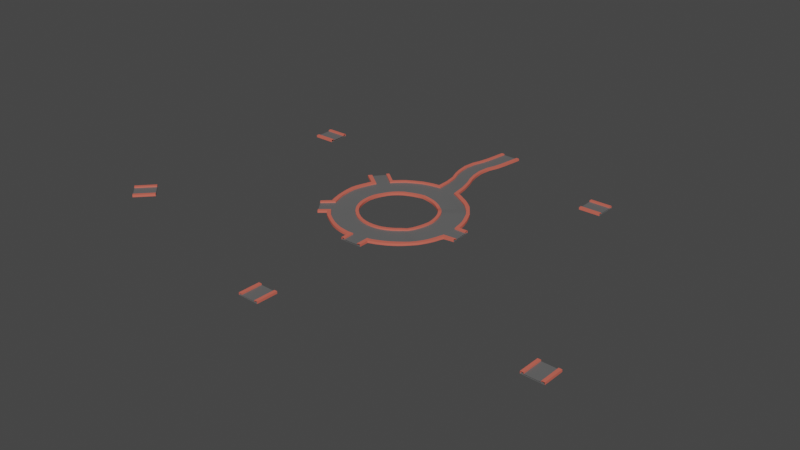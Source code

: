 # Source: Camino2.blend  (saved by Blender 2.93.21; exported with 4.5.12 LTS)
import bpy
from mathutils import Matrix  # noqa: F401  (used for matrix-valued properties, if any)

bpy.ops.wm.read_factory_settings(use_empty=True)
scene = bpy.context.scene
scene.name = 'Scene'

# ---- collections
col_collection = bpy.data.collections.new('Collection'); scene.collection.children.link(col_collection)

# ---- materials (node trees are filled in below, after node groups)
mat_gris_001 = bpy.data.materials.new('Gris.001')
mat_gris_001.use_transparent_shadow = False
mat_ladrillo_001 = bpy.data.materials.new('Ladrillo.001')
mat_ladrillo_001.use_transparent_shadow = False
mat_ladrillo = bpy.data.materials.new('Ladrillo')
mat_ladrillo.use_transparent_shadow = False
mat_gris = bpy.data.materials.new('Gris')
mat_gris.use_transparent_shadow = False

# ---- node groups
ng_auto_smooth = bpy.data.node_groups.new('Auto Smooth', 'GeometryNodeTree')
_s = ng_auto_smooth.interface.new_socket(name='Geometry', in_out='OUTPUT', socket_type='NodeSocketGeometry')
_s = ng_auto_smooth.interface.new_socket(name='Geometry', in_out='INPUT', socket_type='NodeSocketGeometry')
_s = ng_auto_smooth.interface.new_socket(name='Angle', in_out='INPUT', socket_type='NodeSocketFloat')
_s.subtype = 'ANGLE'
_s.min_value = 0.0
_s.max_value = 3.142
ng_auto_smooth.is_modifier = True
_N = ng_auto_smooth.nodes; _L = ng_auto_smooth.links
n0 = _N.new('NodeGroupOutput'); n0.name = 'Group Output'; n0.location = (480, -100)
n1 = _N.new('NodeGroupInput'); n1.name = 'Group Input'; n1.location = (-420, -300)
n2 = _N.new('NodeGroupInput'); n2.name = 'Group Input.001'; n2.location = (-60, -100)
n3 = _N.new('GeometryNodeSetShadeSmooth'); n3.name = 'Set Shade Smooth'; n3.location = (120, -100)
n3.domain = 'EDGE'
n4 = _N.new('GeometryNodeSetShadeSmooth'); n4.name = 'Set Shade Smooth.001'; n4.location = (300, -100)
n5 = _N.new('GeometryNodeInputMeshEdgeAngle'); n5.name = 'Edge Angle'; n5.location = (-420, -220)
n6 = _N.new('GeometryNodeInputEdgeSmooth'); n6.name = 'Is Edge Smooth'; n6.location = (-60, -160)
n7 = _N.new('GeometryNodeInputShadeSmooth'); n7.name = 'Is Face Smooth'; n7.location = (-240, -340)
n8 = _N.new('FunctionNodeBooleanMath'); n8.name = 'Boolean Math'; n8.location = (-60, -220)
n9 = _N.new('FunctionNodeCompare'); n9.name = 'Compare'; n9.location = (-240, -180)
n9.operation = 'LESS_EQUAL'
_L.new(n5.outputs[0], n9.inputs[0])
_L.new(n4.outputs[0], n0.inputs[0])
_L.new(n1.outputs[1], n9.inputs[1])
_L.new(n9.outputs[0], n8.inputs[0])
_L.new(n7.outputs[0], n8.inputs[1])
_L.new(n2.outputs[0], n3.inputs[0])
_L.new(n6.outputs[0], n3.inputs[1])
_L.new(n3.outputs[0], n4.inputs[0])
_L.new(n8.outputs[0], n3.inputs[2])
n0.is_active_output = True

# ---- material node trees
mat_gris_001.use_nodes = True; mat_gris_001.node_tree.nodes.clear()
_N = mat_gris_001.node_tree.nodes; _L = mat_gris_001.node_tree.links
n0 = _N.new('ShaderNodeBsdfPrincipled'); n0.name = 'Principled BSDF'; n0.location = (10, 300)
n0.distribution = 'GGX'
n0.subsurface_method = 'BURLEY'
n0.inputs[0].default_value = (0.1329, 0.1329, 0.1329, 1.0)
n0.inputs[3].default_value = 1.45
n0.inputs[27].default_value = (0.0, 0.0, 0.0, 1.0)
n0.inputs[28].default_value = 1.0
n1 = _N.new('ShaderNodeOutputMaterial'); n1.name = 'Material Output'; n1.location = (300, 300)
_L.new(n0.outputs[0], n1.inputs[0])
n1.is_active_output = True
mat_ladrillo_001.use_nodes = True; mat_ladrillo_001.node_tree.nodes.clear()
_N = mat_ladrillo_001.node_tree.nodes; _L = mat_ladrillo_001.node_tree.links
n0 = _N.new('ShaderNodeBsdfPrincipled'); n0.name = 'Principled BSDF'; n0.location = (10, 300)
n0.distribution = 'GGX'
n0.subsurface_method = 'BURLEY'
n0.inputs[0].default_value = (0.7037, 0.1436, 0.1001, 1.0)
n0.inputs[3].default_value = 1.45
n0.inputs[27].default_value = (0.0, 0.0, 0.0, 1.0)
n0.inputs[28].default_value = 1.0
n1 = _N.new('ShaderNodeOutputMaterial'); n1.name = 'Material Output'; n1.location = (300, 300)
_L.new(n0.outputs[0], n1.inputs[0])
n1.is_active_output = True
mat_ladrillo.use_nodes = True; mat_ladrillo.node_tree.nodes.clear()
_N = mat_ladrillo.node_tree.nodes; _L = mat_ladrillo.node_tree.links
n0 = _N.new('ShaderNodeBsdfPrincipled'); n0.name = 'Principled BSDF'; n0.location = (10, 300)
n0.distribution = 'GGX'
n0.subsurface_method = 'BURLEY'
n0.inputs[0].default_value = (0.7037, 0.1436, 0.1001, 1.0)
n0.inputs[3].default_value = 1.45
n0.inputs[27].default_value = (0.0, 0.0, 0.0, 1.0)
n0.inputs[28].default_value = 1.0
n1 = _N.new('ShaderNodeOutputMaterial'); n1.name = 'Material Output'; n1.location = (300, 300)
_L.new(n0.outputs[0], n1.inputs[0])
n1.is_active_output = True
mat_gris.use_nodes = True; mat_gris.node_tree.nodes.clear()
_N = mat_gris.node_tree.nodes; _L = mat_gris.node_tree.links
n0 = _N.new('ShaderNodeBsdfPrincipled'); n0.name = 'Principled BSDF'; n0.location = (10, 300)
n0.distribution = 'GGX'
n0.subsurface_method = 'BURLEY'
n0.inputs[0].default_value = (0.1329, 0.1329, 0.1329, 1.0)
n0.inputs[3].default_value = 1.45
n0.inputs[27].default_value = (0.0, 0.0, 0.0, 1.0)
n0.inputs[28].default_value = 1.0
n1 = _N.new('ShaderNodeOutputMaterial'); n1.name = 'Material Output'; n1.location = (300, 300)
_L.new(n0.outputs[0], n1.inputs[0])
n1.is_active_output = True

# ---- world
world_world = bpy.data.worlds.new('World'); scene.world = world_world
world_world.use_nodes = True; world_world.node_tree.nodes.clear()
_N = world_world.node_tree.nodes; _L = world_world.node_tree.links
n0 = _N.new('ShaderNodeOutputWorld'); n0.name = 'World Output'; n0.location = (300, 300)
n1 = _N.new('ShaderNodeBackground'); n1.name = 'Background'; n1.location = (10, 300)
n1.inputs[0].default_value = (0.05088, 0.05088, 0.05088, 1.0)
_L.new(n1.outputs[0], n0.inputs[0])
n0.is_active_output = True
world_world.color = (0.05088, 0.05088, 0.05088)
world_world.use_sun_shadow = False
world_world.sun_shadow_jitter_overblur = 0.0

# ---- meshes
me_cube_001 = bpy.data.meshes.new('Cube.001')
me_cube_001.from_pydata([(-1.0, -1.0, -0.2505), (-1.0, 1.0, -0.2505), (1.0, -1.0, -0.2505), (1.0, 1.0, -0.2505), (-1.0, -0.7063, -0.07066), (-1.0, 0.7063, -0.07066), (1.0, 0.7063, -0.07066), (1.0, -0.7063, -0.07066), (-1.0, 0.7063, 0.1606), (-1.0, 1.0, 0.1606), (1.0, 1.0, 0.1606), (1.0, -0.7063, 0.1606), (1.0, -1.0, 0.1606), (-1.0, -1.0, 0.1606), (-1.0, -0.7063, 0.1606), (1.0, 0.7063, 0.1606)], [], [(7, 4, 14, 11), (6, 5, 4, 7), (3, 2, 0, 1), (11, 14, 13, 12), (10, 9, 8, 15), (5, 6, 15, 8), (1, 9, 10, 3), (2, 12, 13, 0)])
me_cube_001.polygons.foreach_set('use_smooth', [True] * 8)
me_cube_001.polygons.foreach_set('material_index', [1, 0, 0, 1, 1, 1, 1, 1])
_uv = me_cube_001.uv_layers.new(name='UVMap')
_uv.uv.foreach_set('vector', [0.625, 0.7133, 0.875, 0.7133, 0.875, 0.7133, 0.625, 0.7133, 0.625, 0.5367, 0.875, 0.5367, 0.875, 0.7133, 0.625, 0.7133, 0.375, 0.5, 0.375, 0.75, 0.125, 0.75, 0.125, 0.5, 0.625, 0.7133, 0.875, 0.7133, 0.875, 0.75, 0.625, 0.75, 0.625, 0.5, 0.875, 0.5, 0.875, 0.5367, 0.625, 0.5367, 0.875, 0.5367, 0.625, 0.5367, 0.625, 0.5367, 0.875, 0.5367, 0.375, 0.25, 0.625, 0.25, 0.625, 0.5, 0.375, 0.5, 0.375, 0.75, 0.625, 0.75, 0.625, 1.0, 0.375, 1.0])
me_cube_001.materials.append(mat_gris_001)
me_cube_001.materials.append(mat_ladrillo_001)
me_cube_001.use_remesh_fix_poles = True
me_cube_001.use_remesh_preserve_attributes = False
me_cube_001.update()
me_cube_009 = bpy.data.meshes.new('Cube.009')
me_cube_009.from_pydata([(-1.0, -1.0, -0.2505), (-1.0, 1.0, -0.2505), (1.0, -1.0, -0.2505), (1.0, 1.0, -0.2505), (-1.0, -0.7063, -0.07066), (-1.0, 0.7063, -0.07066), (1.0, 0.7063, -0.07066), (1.0, -0.7063, -0.07066), (-1.0, 0.7063, 0.1606), (-1.0, 1.0, 0.1606), (1.0, 1.0, 0.1606), (1.0, -0.7063, 0.1606), (1.0, -1.0, 0.1606), (-1.0, -1.0, 0.1606), (-1.0, -0.7063, 0.1606), (1.0, 0.7063, 0.1606)], [], [(7, 4, 14, 11), (6, 5, 4, 7), (3, 2, 0, 1), (11, 14, 13, 12), (10, 9, 8, 15), (5, 6, 15, 8), (1, 9, 10, 3), (2, 12, 13, 0)])
me_cube_009.polygons.foreach_set('use_smooth', [True] * 8)
me_cube_009.polygons.foreach_set('material_index', [1, 0, 0, 1, 1, 1, 1, 1])
_uv = me_cube_009.uv_layers.new(name='UVMap')
_uv.uv.foreach_set('vector', [0.625, 0.7133, 0.875, 0.7133, 0.875, 0.7133, 0.625, 0.7133, 0.625, 0.5367, 0.875, 0.5367, 0.875, 0.7133, 0.625, 0.7133, 0.375, 0.5, 0.375, 0.75, 0.125, 0.75, 0.125, 0.5, 0.625, 0.7133, 0.875, 0.7133, 0.875, 0.75, 0.625, 0.75, 0.625, 0.5, 0.875, 0.5, 0.875, 0.5367, 0.625, 0.5367, 0.875, 0.5367, 0.625, 0.5367, 0.625, 0.5367, 0.875, 0.5367, 0.375, 0.25, 0.625, 0.25, 0.625, 0.5, 0.375, 0.5, 0.375, 0.75, 0.625, 0.75, 0.625, 1.0, 0.375, 1.0])
me_cube_009.materials.append(mat_gris_001)
me_cube_009.materials.append(mat_ladrillo_001)
me_cube_009.use_remesh_fix_poles = True
me_cube_009.use_remesh_preserve_attributes = False
me_cube_009.update()
me_cube_010 = bpy.data.meshes.new('Cube.010')
me_cube_010.from_pydata([(-1.0, -1.0, -0.2505), (-1.0, 1.0, -0.2505), (1.0, -1.0, -0.2505), (1.0, 1.0, -0.2505), (-1.0, -0.7063, -0.07066), (-1.0, 0.7063, -0.07066), (1.0, 0.7063, -0.07066), (1.0, -0.7063, -0.07066), (-1.0, 0.7063, 0.1606), (-1.0, 1.0, 0.1606), (1.0, 1.0, 0.1606), (1.0, -0.7063, 0.1606), (1.0, -1.0, 0.1606), (-1.0, -1.0, 0.1606), (-1.0, -0.7063, 0.1606), (1.0, 0.7063, 0.1606)], [], [(7, 4, 14, 11), (6, 5, 4, 7), (3, 2, 0, 1), (11, 14, 13, 12), (10, 9, 8, 15), (5, 6, 15, 8), (1, 9, 10, 3), (2, 12, 13, 0)])
me_cube_010.polygons.foreach_set('use_smooth', [True] * 8)
me_cube_010.polygons.foreach_set('material_index', [1, 0, 0, 1, 1, 1, 1, 1])
_uv = me_cube_010.uv_layers.new(name='UVMap')
_uv.uv.foreach_set('vector', [0.625, 0.7133, 0.875, 0.7133, 0.875, 0.7133, 0.625, 0.7133, 0.625, 0.5367, 0.875, 0.5367, 0.875, 0.7133, 0.625, 0.7133, 0.375, 0.5, 0.375, 0.75, 0.125, 0.75, 0.125, 0.5, 0.625, 0.7133, 0.875, 0.7133, 0.875, 0.75, 0.625, 0.75, 0.625, 0.5, 0.875, 0.5, 0.875, 0.5367, 0.625, 0.5367, 0.875, 0.5367, 0.625, 0.5367, 0.625, 0.5367, 0.875, 0.5367, 0.375, 0.25, 0.625, 0.25, 0.625, 0.5, 0.375, 0.5, 0.375, 0.75, 0.625, 0.75, 0.625, 1.0, 0.375, 1.0])
me_cube_010.materials.append(mat_gris_001)
me_cube_010.materials.append(mat_ladrillo_001)
me_cube_010.use_remesh_fix_poles = True
me_cube_010.use_remesh_preserve_attributes = False
me_cube_010.update()
me_cube_011 = bpy.data.meshes.new('Cube.011')
me_cube_011.from_pydata([(-1.0, -1.0, -0.2505), (-1.0, 1.0, -0.2505), (1.0, -1.0, -0.2505), (1.0, 1.0, -0.2505), (-1.0, -0.7063, -0.07066), (-1.0, 0.7063, -0.07066), (1.0, 0.7063, -0.07066), (1.0, -0.7063, -0.07066), (-1.0, 0.7063, 0.1606), (-1.0, 1.0, 0.1606), (1.0, 1.0, 0.1606), (1.0, -0.7063, 0.1606), (1.0, -1.0, 0.1606), (-1.0, -1.0, 0.1606), (-1.0, -0.7063, 0.1606), (1.0, 0.7063, 0.1606)], [], [(7, 4, 14, 11), (6, 5, 4, 7), (3, 2, 0, 1), (11, 14, 13, 12), (10, 9, 8, 15), (5, 6, 15, 8), (1, 9, 10, 3), (2, 12, 13, 0)])
me_cube_011.polygons.foreach_set('use_smooth', [True] * 8)
me_cube_011.polygons.foreach_set('material_index', [1, 0, 0, 1, 1, 1, 1, 1])
_uv = me_cube_011.uv_layers.new(name='UVMap')
_uv.uv.foreach_set('vector', [0.625, 0.7133, 0.875, 0.7133, 0.875, 0.7133, 0.625, 0.7133, 0.625, 0.5367, 0.875, 0.5367, 0.875, 0.7133, 0.625, 0.7133, 0.375, 0.5, 0.375, 0.75, 0.125, 0.75, 0.125, 0.5, 0.625, 0.7133, 0.875, 0.7133, 0.875, 0.75, 0.625, 0.75, 0.625, 0.5, 0.875, 0.5, 0.875, 0.5367, 0.625, 0.5367, 0.875, 0.5367, 0.625, 0.5367, 0.625, 0.5367, 0.875, 0.5367, 0.375, 0.25, 0.625, 0.25, 0.625, 0.5, 0.375, 0.5, 0.375, 0.75, 0.625, 0.75, 0.625, 1.0, 0.375, 1.0])
me_cube_011.materials.append(mat_gris_001)
me_cube_011.materials.append(mat_ladrillo_001)
me_cube_011.use_remesh_fix_poles = True
me_cube_011.use_remesh_preserve_attributes = False
me_cube_011.update()
me_cube_012 = bpy.data.meshes.new('Cube.012')
me_cube_012.from_pydata([(-1.0, -1.0, -0.2505), (-1.0, 1.0, -0.2505), (1.0, -1.0, -0.2505), (1.0, 1.0, -0.2505), (-1.0, -0.7063, -0.07066), (-1.0, 0.7063, -0.07066), (1.0, 0.7063, -0.07066), (1.0, -0.7063, -0.07066), (-1.0, 0.7063, 0.1606), (-1.0, 1.0, 0.1606), (1.0, 1.0, 0.1606), (1.0, -0.7063, 0.1606), (1.0, -1.0, 0.1606), (-1.0, -1.0, 0.1606), (-1.0, -0.7063, 0.1606), (1.0, 0.7063, 0.1606)], [], [(7, 4, 14, 11), (6, 5, 4, 7), (3, 2, 0, 1), (11, 14, 13, 12), (10, 9, 8, 15), (5, 6, 15, 8), (1, 9, 10, 3), (2, 12, 13, 0)])
me_cube_012.polygons.foreach_set('use_smooth', [True] * 8)
me_cube_012.polygons.foreach_set('material_index', [1, 0, 0, 1, 1, 1, 1, 1])
_uv = me_cube_012.uv_layers.new(name='UVMap')
_uv.uv.foreach_set('vector', [0.625, 0.7133, 0.875, 0.7133, 0.875, 0.7133, 0.625, 0.7133, 0.625, 0.5367, 0.875, 0.5367, 0.875, 0.7133, 0.625, 0.7133, 0.375, 0.5, 0.375, 0.75, 0.125, 0.75, 0.125, 0.5, 0.625, 0.7133, 0.875, 0.7133, 0.875, 0.75, 0.625, 0.75, 0.625, 0.5, 0.875, 0.5, 0.875, 0.5367, 0.625, 0.5367, 0.875, 0.5367, 0.625, 0.5367, 0.625, 0.5367, 0.875, 0.5367, 0.375, 0.25, 0.625, 0.25, 0.625, 0.5, 0.375, 0.5, 0.375, 0.75, 0.625, 0.75, 0.625, 1.0, 0.375, 1.0])
me_cube_012.materials.append(mat_gris_001)
me_cube_012.materials.append(mat_ladrillo_001)
me_cube_012.use_remesh_fix_poles = True
me_cube_012.use_remesh_preserve_attributes = False
me_cube_012.update()
me_cube_008 = bpy.data.meshes.new('Cube.008')
me_cube_008.from_pydata([(-14.31, -1.037, -0.2627), (-14.31, 0.9633, -0.2627), (-12.39, -1.275, -0.2627), (-12.39, 0.7253, -0.2627), (-14.31, -0.743, -0.08287), (-14.31, 0.6696, -0.08287), (-12.39, 0.4316, -0.08287), (-12.39, -0.981, -0.08287), (-14.31, 0.6696, 0.1484), (-14.31, 0.9633, 0.1484), (-12.39, 0.7253, 0.1484), (-12.39, -0.981, 0.1484), (-12.39, -1.275, 0.1484), (-14.31, -1.037, 0.1484), (-14.31, -0.743, 0.1484), (-12.39, 0.4316, 0.1484), (3.64, 2.129, -0.2627), (5.606, 4.047, -0.2627), (4.491, -1.454, -0.2627), (6.988, -2.431, -0.2627), (3.846, 2.338, -0.08287), (5.376, 3.822, -0.08287), (6.685, -2.31, -0.08287), (4.745, -1.582, -0.08287), (5.376, 3.822, 0.1484), (5.606, 4.047, 0.1484), (6.988, -2.431, 0.1484), (4.745, -1.582, 0.1484), (4.491, -1.454, 0.1484), (3.64, 2.129, 0.1484), (3.846, 2.338, 0.1484), (6.685, -2.31, 0.1484), (7.327, -0.5225, -0.2627), (7.133, 1.539, -0.2627), (8.102, -0.4628, -0.2627), (8.034, 1.556, -0.2627), (8.044, 1.233, -0.08287), (8.092, -0.1693, -0.08287), (7.133, 1.539, 0.1484), (8.034, 1.556, 0.1484), (8.092, -0.1693, 0.1484), (8.102, -0.4628, 0.1484), (7.327, -0.5225, 0.1484), (8.044, 1.233, 0.1484), (6.824, 1.195, -0.08287), (6.957, -0.2357, -0.08287), (6.824, 1.195, 0.1484), (6.957, -0.2457, 0.1484), (3.604, -2.784, -0.2627), (6.028, -4.141, -0.2627), (1.792, -3.636, -0.2627), (2.451, -6.274, -0.2627), (3.848, -2.947, -0.08287), (5.766, -3.971, -0.08287), (2.344, -5.917, -0.08287), (1.891, -3.943, -0.08287), (5.766, -3.971, 0.1484), (6.028, -4.141, 0.1484), (2.451, -6.274, 0.1484), (1.891, -3.943, 0.1484), (1.792, -3.636, 0.1484), (3.604, -2.784, 0.1484), (3.848, -2.947, 0.1484), (2.344, -5.917, 0.1484), (3.697, -5.898, -0.2627), (5.424, -4.77, -0.2627), (4.387, -6.597, -0.2627), (5.97, -5.375, -0.2627), (5.738, -5.555, -0.08287), (4.619, -6.418, -0.08287), (5.424, -4.77, 0.1484), (5.97, -5.375, 0.1484), (4.619, -6.418, 0.1484), (4.387, -6.597, 0.1484), (3.697, -5.898, 0.1484), (5.738, -5.555, 0.1484), (5.002, -4.727, -0.08287), (3.692, -5.456, -0.08287), (5.002, -4.727, 0.1484), (3.685, -5.462, 0.1484), (4.262, -2.47, 0.1484), (3.999, -2.352, 0.1484), (-1.172, -2.577, -0.2769), (-3.698, -3.813, -0.2642), (6.379, -3.581, 0.1484), (6.112, -3.458, 0.1484), (-3.435, -3.681, -0.1032), (-1.449, -2.717, -0.07739), (6.112, -3.458, -0.08287), (4.262, -2.47, -0.08287), (-3.696, -3.803, 0.1478), (-1.448, -2.712, 0.1544), (-1.171, -2.567, 0.1352), (6.379, -3.581, -0.2627), (3.999, -2.352, -0.2627), (-3.434, -3.676, 0.1286), (-2.868, -4.733, -0.2955), (-1.287, -5.866, -0.1585), (-3.675, -5.861, -0.1939), (-2.021, -6.981, -0.05697), (-2.338, -6.754, 0.1032), (-3.433, -6.022, 0.006484), (-1.289, -5.857, 0.2535), (-2.023, -6.972, 0.3551), (-3.434, -6.016, 0.2383), (-3.677, -5.852, 0.2182), (-2.87, -4.724, 0.1166), (-2.339, -6.748, 0.335), (-1.372, -5.345, -0.01845), (-2.45, -4.66, -0.1132), (-1.373, -5.34, 0.2133), (-2.459, -4.649, 0.1178), (-2.014, -0.8541, -0.3117), (-4.643, -1.624, -0.1809), (-1.101, 2.056, -0.3684), (-3.051, 3.971, -0.08939), (-2.321, -0.9421, -0.1122), (-4.356, -1.539, -0.01982), (-2.785, 3.707, 0.07166), (-1.315, 2.25, -0.169), (-4.352, -1.535, 0.212), (-4.636, -1.618, 0.2312), (-3.045, 3.972, 0.3226), (-1.312, 2.254, 0.0628), (-1.096, 2.07, 0.04359), (-2.007, -0.8473, 0.1003), (-2.317, -0.9382, 0.1195), (-2.781, 3.707, 0.3034), (-4.708, 1.403, -0.2955), (-4.758, -0.8435, -0.1585), (-5.846, 1.232, -0.2283), (-5.842, -0.8715, -0.1599), (-5.834, -0.5766, 0.01016), (-5.85, 0.9399, -0.03819), (-4.751, -0.8367, 0.2535), (-5.838, -0.8681, 0.2517), (-5.848, 0.9418, 0.1933), (-5.843, 1.235, 0.1833), (-4.701, 1.41, 0.1166), (-5.832, -0.5747, 0.2417), (-4.529, -0.5094, -0.01845), (-4.438, 1.123, -0.1132), (-4.525, -0.5056, 0.2133), (-4.433, 1.137, 0.1178), (-1.829, -1.549, -0.3323), (-4.432, -2.375, -0.2014), (-2.114, -1.624, -0.1328), (-4.143, -2.292, -0.04034), (-4.14, -2.288, 0.1914), (-4.427, -2.367, 0.2106), (-1.824, -1.54, 0.07978), (-2.111, -1.62, 0.099), (-0.4948, -3.167, -0.289), (-0.665, -3.39, -0.08953), (-0.4969, -3.158, 0.123), (-0.6662, -3.384, 0.1422), (-1.47, -2.21, -0.2982), (-4.07, -3.14, -0.2264), (-3.788, -3.032, -0.06538), (-1.769, -2.319, -0.09869), (-4.066, -3.131, 0.1856), (-1.767, -2.314, 0.1331), (-1.466, -2.201, 0.1139), (-3.785, -3.028, 0.1664), (-2.0, 0.3027, -0.3573), (-2.268, 0.4032, 0.07396), (-2.273, 0.4007, -0.1578), (-1.991, 0.3072, 0.05475), (0.6482, -3.595, -0.257), (0.7567, -6.378, -0.1261), (0.6505, -3.928, -0.05751), (0.787, -5.966, 0.03492), (0.7833, -5.962, 0.2667), (0.7502, -6.371, 0.2859), (0.6576, -3.602, 0.155), (0.6484, -3.923, 0.1743), (1.238, -3.677, -0.2359), (1.463, -6.373, -0.1705), (1.231, -3.972, -0.04624), (1.454, -5.984, -2.616e-05), (1.452, -5.982, 0.2315), (1.46, -6.369, 0.2411), (1.235, -3.673, 0.1757), (1.229, -3.97, 0.1853), (2.993, -3.245, -0.2627), (3.104, -3.516, -0.08287), (2.993, -3.245, 0.1484), (3.104, -3.516, 0.1484), (4.576, -1.989, 0.1484), (4.304, -1.868, 0.1484), (6.743, -2.952, 0.1484), (6.464, -2.839, 0.1484), (6.464, -2.839, -0.08287), (4.576, -1.989, -0.08287), (6.743, -2.952, -0.2627), (4.304, -1.868, -0.2627), (4.622, 0.3868, -0.2627), (4.915, 0.3959, -0.08287), (4.622, 0.3868, 0.1484), (4.915, 0.3959, 0.1484), (4.683, -0.09891, -0.2627), (4.679, -0.5085, -0.2627), (4.613, -1.019, -0.2627), (4.976, -0.09807, -0.08287), (4.972, -0.516, -0.08287), (4.906, -1.035, -0.08287), (4.976, -0.09807, 0.1484), (4.972, -0.516, 0.1484), (4.906, -1.035, 0.1484), (4.613, -1.019, 0.1484), (4.679, -0.5085, 0.1484), (4.683, -0.09891, 0.1484), (3.32, -3.021, 0.1484), (3.32, -3.021, -0.2627), (3.498, -3.238, -0.08287), (3.498, -3.238, 0.1484), (2.58, -3.425, -0.2627), (2.215, -3.554, -0.2627), (2.687, -3.709, -0.08287), (2.318, -3.85, -0.08287), (2.687, -3.709, 0.1484), (2.318, -3.85, 0.1484), (2.215, -3.554, 0.1484), (2.58, -3.425, 0.1484), (0.2692, -3.516, -0.2859), (-0.1121, -3.367, -0.3079), (-0.1103, -3.362, 0.1041), (0.2748, -3.518, 0.1262), (0.1522, -3.794, -0.08638), (-0.2556, -3.617, -0.1084), (0.1504, -3.789, 0.1454), (-0.2571, -3.611, 0.1234), (-0.8109, -2.917, -0.2634), (-1.034, -3.099, -0.06391), (-1.034, -3.093, 0.1679), (-0.811, -2.908, 0.1486), (-2.046, -0.08629, 0.1041), (-2.051, -0.4782, 0.1535), (-2.35, -0.5068, 0.1728), (-2.334, -0.05258, 0.1234), (-2.354, -0.5102, -0.05901), (-2.338, -0.05553, -0.1084), (-2.059, -0.4842, -0.2585), (-2.054, -0.09154, -0.3079), (-0.6061, 2.508, -0.2091), (-1.936, 4.878, -0.07823), (3.29, 2.423, -0.3785), (4.732, 4.751, -0.313), (-0.7397, 2.768, -0.009612), (-1.782, 4.604, 0.08282), (4.56, 4.515, -0.1426), (3.415, 2.662, -0.1888), (-1.778, 4.6, 0.3146), (-1.928, 4.873, 0.3338), (4.735, 4.747, 0.09855), (3.417, 2.66, 0.04273), (3.293, 2.419, 0.03312), (-0.598, 2.502, 0.2029), (-0.7351, 2.765, 0.2222), (4.562, 4.513, 0.08894), (2.528, 5.701, -0.2955), (0.495, 5.738, -0.1585), (2.456, 6.708, -0.1939), (0.5595, 6.628, -0.05697), (0.8535, 6.645, 0.1032), (2.166, 6.727, 0.006484), (0.5015, 5.731, 0.2535), (0.566, 6.62, 0.3551), (2.17, 6.723, 0.2383), (2.463, 6.701, 0.2182), (2.535, 5.694, 0.1166), (0.8572, 6.641, 0.335), (0.7802, 5.458, -0.01845), (2.2, 5.444, -0.1132), (0.7839, 5.454, 0.2133), (2.213, 5.44, 0.1178), (-0.8531, 2.287, -0.2091), (-2.47, 4.456, -0.07823), (-1.034, 2.522, -0.009612), (-2.275, 4.225, 0.08282), (-2.269, 4.224, 0.3146), (-2.46, 4.454, 0.3338), (-0.8436, 2.284, 0.2029), (-1.029, 2.521, 0.2222), (2.145, 2.929, -0.3276), (0.002942, 2.814, -0.243), (1.715, 3.025, -0.3107), (-0.297, 2.691, -0.226), (0.7948, 3.031, -0.2768), (0.4292, 2.952, -0.2599), (2.54, 2.8, -0.3446), (1.271, 3.082, -0.2938), (1.8, 3.284, -0.1171), (1.244, 3.356, -0.0992), (0.7743, 3.308, -0.08128), (0.3642, 3.225, -0.06336), (-0.01622, 3.096, -0.04545), (-0.3675, 2.968, -0.02753), (2.892, 2.668, -0.3615), (4.516, 0.7663, 0.1484), (4.352, 1.135, 0.1484), (4.121, 1.546, 0.1484), (3.922, 1.807, 0.1484), (3.922, 1.807, -0.2627), (4.121, 1.546, -0.2627), (4.352, 1.135, -0.2627), (4.516, 0.7663, -0.2627), (4.143, 2.001, -0.08287), (4.384, 1.678, -0.08287), (4.618, 1.26, -0.08287), (4.801, 0.8366, -0.08287), (4.143, 2.001, 0.1484), (4.384, 1.678, 0.1484), (4.618, 1.26, 0.1484), (4.801, 0.8366, 0.1484), (2.241, 3.183, -0.135), (2.646, 3.049, -0.153), (3.007, 2.912, -0.1709), (2.896, 2.664, 0.0501), (2.544, 2.796, 0.06709), (2.15, 2.924, 0.08407), (1.72, 3.02, 0.1011), (1.278, 3.079, 0.118), (0.8015, 3.027, 0.135), (0.4368, 2.949, 0.152), (0.01015, 2.809, 0.169), (-0.2887, 2.687, 0.186), (-0.3628, 2.966, 0.2042), (-0.01217, 3.093, 0.1863), (0.3685, 3.223, 0.1683), (0.7781, 3.305, 0.1504), (1.248, 3.354, 0.1324), (1.803, 3.281, 0.1145), (2.243, 3.181, 0.09656), (2.648, 3.047, 0.07861), (3.009, 2.91, 0.06067), (-1.896, 0.7493, -0.3869), (-1.741, 1.123, -0.4166), (-1.533, 1.508, -0.4462), (-1.328, 1.786, -0.4758), (-2.169, 0.8451, -0.1874), (-2.007, 1.232, -0.2171), (-1.795, 1.625, -0.2467), (-1.571, 1.941, -0.2764), (-2.164, 0.8476, 0.04432), (-2.002, 1.234, 0.01469), (-1.79, 1.627, -0.01495), (-1.566, 1.942, -0.04459), (-1.318, 1.788, -0.06381), (-1.524, 1.512, -0.03417), (-1.732, 1.128, -0.004529), (-1.888, 0.7537, 0.02511), (-3.43, -4.15, -0.2747), (-3.164, -4.427, -0.2851), (-3.165, -4.417, 0.127), (-3.43, -4.14, 0.1374), (-4.729, -1.142, -0.1697), (-4.722, -1.136, 0.2423), (-3.35, 3.619, -0.1237), (-3.649, 3.242, -0.1581), (-3.943, 2.807, -0.1924), (-4.141, 2.446, -0.2268), (-4.437, 1.955, -0.2611), (-4.43, 1.961, 0.1509), (-4.134, 2.451, 0.1853), (-3.936, 2.811, 0.2196), (-3.642, 3.245, 0.254), (-3.343, 3.62, 0.2883), (-4.188, 1.632, -0.09013), (-3.916, 2.08, -0.06702), (-3.683, 2.49, -0.0439), (-3.371, 2.992, 0.002322), (-3.088, 3.384, 0.04855), (-4.184, 1.644, 0.141), (-3.912, 2.09, 0.1642), (-3.679, 2.499, 0.1874), (-3.367, 2.998, 0.2338), (-3.084, 3.386, 0.2802), (0.09877, 5.669, -0.147), (-0.2983, 5.59, -0.1356), (-0.5844, 5.488, -0.1241), (-0.9366, 5.379, -0.1126), (-1.249, 5.232, -0.1012), (-1.572, 5.074, -0.0897), (-1.564, 5.068, 0.3223), (-1.241, 5.226, 0.3109), (-0.9292, 5.373, 0.2994), (-0.5772, 5.482, 0.2879), (-0.2913, 5.584, 0.2765), (0.1055, 5.662, 0.265), (-1.434, 4.772, 0.06835), (-1.113, 4.927, 0.05389), (-0.7926, 5.068, 0.03942), (-0.4428, 5.201, 0.02495), (-0.001735, 5.316, 0.01049), (0.4051, 5.376, -0.00398), (-1.429, 4.769, 0.3001), (-1.109, 4.923, 0.2857), (-0.7884, 5.065, 0.2712), (-0.4388, 5.197, 0.2567), (0.002189, 5.312, 0.2423), (0.4089, 5.372, 0.2278), (4.384, 4.971, -0.3101), (4.063, 5.14, -0.3072), (3.705, 5.304, -0.3043), (3.329, 5.456, -0.3013), (2.925, 5.571, -0.2984), (2.931, 5.565, 0.1136), (3.334, 5.45, 0.1106), (3.71, 5.299, 0.1076), (4.068, 5.135, 0.1046), (4.388, 4.967, 0.1016), (2.608, 5.334, -0.1181), (3.017, 5.225, -0.123), (3.42, 5.1, -0.1279), (3.861, 4.912, -0.1328), (4.224, 4.722, -0.1377), (2.62, 5.33, 0.113), (3.027, 5.221, 0.1082), (3.428, 5.097, 0.1034), (3.867, 4.909, 0.09858), (4.228, 4.719, 0.09376), (3.63, 2.5, -0.1358), (5.169, 4.413, 0.1235), (3.465, 2.276, -0.3206), (3.631, 2.499, 0.09556), (5.004, 4.188, 0.1187), (5.003, 4.189, -0.1127), (3.467, 2.274, 0.09075), (5.167, 4.415, -0.2879), (6.977, 1.925, -0.2627), (6.858, 2.229, -0.2627), (6.654, 2.625, -0.2627), (6.426, 3.026, -0.2627), (6.169, 3.391, -0.2627), (5.933, 3.696, -0.2627), (5.933, 3.696, 0.1484), (6.169, 3.391, 0.1484), (6.426, 3.026, 0.1484), (6.654, 2.625, 0.1484), (6.858, 2.229, 0.1484), (6.977, 1.925, 0.1484), (5.647, 3.486, -0.08287), (5.903, 3.148, -0.08287), (6.143, 2.786, -0.08287), (6.365, 2.389, -0.08287), (6.548, 2.01, -0.08287), (6.725, 1.606, -0.08287), (5.647, 3.486, 0.1484), (5.903, 3.148, 0.1484), (6.143, 2.786, 0.1484), (6.365, 2.389, 0.1484), (6.548, 2.01, 0.1484), (6.725, 1.606, 0.1484), (5.752, -4.476, -0.2627), (5.752, -4.476, 0.1484), (7.134, -1.991, -0.2627), (7.254, -1.496, -0.2627), (7.325, -1.006, -0.2627), (7.325, -1.006, 0.1484), (7.254, -1.496, 0.1484), (7.134, -1.991, 0.1484), (6.996, -0.7395, -0.08287), (6.93, -1.316, -0.08287), (6.845, -1.831, -0.08287), (6.996, -0.747, 0.1484), (6.93, -1.321, 0.1484), (6.845, -1.834, 0.1484), (3.09, -6.106, -0.2627), (3.09, -6.106, 0.1484), (-0.7841, -5.996, 0.2616), (-0.2784, -6.155, 0.2697), (0.2576, -6.303, 0.2778), (0.263, -6.311, -0.1342), (-0.2742, -6.163, -0.1423), (-0.781, -6.004, -0.1504), (0.3397, -5.899, 0.256), (-0.1055, -5.785, 0.2453), (-0.5411, -5.651, 0.2347), (-0.9764, -5.527, 0.224), (0.3429, -5.903, 0.02425), (-0.1029, -5.79, 0.01358), (-0.539, -5.656, 0.002901), (-0.9748, -5.532, -0.007773), (3.059, -5.68, -0.08287), (3.055, -5.683, 0.1484), (-2.801, -4.346, -0.1099), (-3.136, -4.003, -0.1065), (-2.807, -4.337, 0.1214), (-3.139, -3.995, 0.125), (-11.59, -1.438, -0.2627), (-11.49, 0.559, -0.2627), (-11.5, 0.2658, -0.08287), (-11.58, -1.145, -0.08287), (-11.49, 0.559, 0.1484), (-11.58, -1.145, 0.1484), (-11.59, -1.438, 0.1484), (-11.5, 0.2658, 0.1484), (-10.65, -1.721, -0.2627), (-10.65, 0.2793, -0.2627), (-10.65, -0.0144, -0.08287), (-10.65, -1.427, -0.08287), (-10.65, 0.2793, 0.1484), (-10.65, -1.427, 0.1484), (-10.65, -1.721, 0.1484), (-10.65, -0.0144, 0.1484), (-9.617, -1.813, -0.2627), (-8.555, -1.664, -0.2627), (-7.759, -1.438, -0.2627), (-6.982, -1.108, -0.2627), (-6.982, -1.108, 0.1484), (-7.759, -1.438, 0.1484), (-8.555, -1.664, 0.1484), (-9.617, -1.813, 0.1484), (-9.617, -0.1067, 0.1484), (-8.555, 0.04205, 0.1484), (-7.759, 0.2684, 0.1484), (-6.982, 0.5984, 0.1484), (-6.982, 0.892, 0.1484), (-7.759, 0.562, 0.1484), (-8.555, 0.3357, 0.1484), (-9.617, 0.187, 0.1484), (-9.617, -1.519, -0.08287), (-8.555, -1.371, -0.08287), (-7.759, -1.144, -0.08287), (-6.982, -0.8143, -0.08287), (-6.982, 0.5984, -0.08287), (-7.759, 0.2684, -0.08287), (-8.555, 0.04205, -0.08287), (-9.617, -0.1067, -0.08287), (-9.617, -1.519, 0.1484), (-8.555, -1.371, 0.1484), (-7.759, -1.144, 0.1484), (-6.982, -0.8143, 0.1484), (-9.617, 0.187, -0.2627), (-8.555, 0.3357, -0.2627), (-7.759, 0.562, -0.2627), (-6.982, 0.892, -0.2627)], [], [(7, 4, 14, 11), (6, 5, 4, 7), (3, 2, 0, 1), (11, 14, 13, 12), (10, 9, 8, 15), (5, 6, 15, 8), (1, 9, 10, 3), (2, 12, 13, 0), (464, 22, 31, 467), (447, 44, 46, 453), (456, 461, 26, 19), (209, 202, 18, 28), (37, 45, 47, 40), (24, 448, 449, 450, 451, 452, 453, 46, 43, 39, 38, 441, 440, 439, 438, 437, 436, 25), (33, 38, 39, 35), (34, 41, 42, 32), (35, 34, 32, 458, 457, 456, 19, 18, 202, 201, 200, 196, 306, 305, 304, 303, 16, 17, 435, 434, 433, 432, 431, 430, 33), (430, 441, 38, 33), (40, 47, 465, 466, 467, 31, 26, 461, 460, 459, 42, 41), (311, 30, 29, 302), (43, 46, 44, 36), (36, 44, 447, 446, 445, 444, 443, 442, 21, 20, 307, 308, 309, 310, 197, 203, 204, 205, 23, 22, 464, 463, 462, 45, 37), (307, 20, 30, 311), (484, 54, 63, 485), (53, 76, 78, 56), (468, 469, 58, 51), (222, 217, 50, 60), (69, 77, 79, 72), (56, 78, 75, 71, 70, 455, 57), (65, 70, 71, 67), (66, 73, 74, 64), (67, 66, 64, 468, 51, 50, 217, 216, 184, 213, 48, 49, 454, 65), (454, 455, 70, 65), (72, 79, 485, 63, 58, 469, 74, 73), (215, 62, 61, 212), (75, 78, 76, 68), (68, 76, 53, 52, 214, 185, 218, 219, 55, 54, 484, 77, 69), (214, 52, 62, 215), (487, 86, 95, 489), (473, 169, 173, 472), (352, 355, 90, 83), (235, 232, 82, 92), (101, 109, 111, 104), (230, 175, 174, 227), (97, 102, 103, 99), (98, 105, 106, 96), (108, 483, 482, 481, 480, 171, 170, 228, 229, 153, 233, 87, 86, 487, 486, 109, 101, 100), (227, 174, 168, 224), (104, 111, 488, 489, 95, 90, 355, 354, 106, 105), (228, 170, 175, 230), (107, 110, 108, 100), (102, 470, 471, 472, 173, 172, 476, 477, 478, 479, 110, 107, 103), (476, 172, 171, 480), (372, 118, 127, 377), (117, 140, 142, 120), (358, 367, 122, 115), (348, 339, 114, 124), (133, 141, 143, 136), (120, 142, 139, 135, 134, 357, 121), (129, 134, 135, 131), (130, 137, 138, 128), (131, 130, 128, 362, 361, 360, 359, 358, 115, 114, 339, 338, 337, 336, 164, 243, 242, 112, 113, 356, 129), (356, 357, 134, 129), (136, 143, 373, 374, 375, 376, 377, 127, 122, 367, 366, 365, 364, 363, 138, 137), (238, 126, 125, 237), (139, 142, 140, 132), (132, 140, 117, 116, 240, 241, 166, 340, 341, 342, 343, 119, 118, 372, 371, 370, 369, 368, 141, 133), (240, 116, 126, 238), (121, 113, 145, 149), (116, 117, 147, 146), (126, 116, 146, 151), (125, 126, 151, 150), (120, 121, 149, 148), (112, 125, 150, 144), (117, 120, 148, 147), (113, 112, 144, 145), (233, 153, 155, 234), (234, 155, 154, 235), (57, 49, 93, 84), (90, 95, 163, 160), (91, 92, 162, 161), (95, 86, 158, 163), (86, 87, 159, 158), (92, 82, 156, 162), (83, 90, 160, 157), (82, 83, 157, 156), (87, 91, 161, 159), (149, 145, 157, 160), (151, 146, 159, 161), (148, 149, 160, 163), (145, 144, 156, 157), (144, 150, 162, 156), (147, 148, 163, 158), (150, 151, 161, 162), (146, 147, 158, 159), (340, 166, 165, 344), (344, 165, 167, 351), (236, 243, 164, 167), (53, 56, 85, 88), (52, 53, 88, 89), (61, 62, 80, 81), (88, 85, 191, 192), (62, 52, 89, 80), (49, 48, 94, 93), (56, 57, 84, 85), (48, 61, 81, 94), (173, 169, 177, 181), (175, 170, 178, 183), (172, 173, 181, 180), (169, 168, 176, 177), (168, 174, 182, 176), (171, 172, 180, 179), (174, 175, 183, 182), (170, 171, 179, 178), (51, 58, 181, 177), (50, 51, 177, 176), (55, 59, 183, 178), (58, 63, 180, 181), (59, 60, 182, 183), (63, 54, 179, 180), (54, 55, 178, 179), (60, 50, 176, 182), (218, 185, 187, 220), (220, 187, 186, 223), (212, 213, 184, 186), (152, 225, 224, 168, 169, 473, 474, 475, 97, 99, 98, 96, 353, 352, 83, 82, 232), (85, 84, 190, 191), (89, 88, 192, 193), (94, 81, 189, 195), (80, 89, 193, 188), (84, 93, 194, 190), (93, 94, 195, 194), (81, 80, 188, 189), (203, 197, 199, 206), (206, 199, 198, 211), (299, 306, 196, 198), (19, 26, 190, 194), (18, 19, 194, 195), (23, 27, 188, 193), (26, 31, 191, 190), (27, 28, 189, 188), (31, 22, 192, 191), (22, 23, 193, 192), (28, 18, 195, 189), (27, 208, 209, 28), (208, 207, 210, 209), (207, 206, 211, 210), (23, 205, 208, 27), (205, 204, 207, 208), (204, 203, 206, 207), (198, 196, 200, 211), (211, 200, 201, 210), (210, 201, 202, 209), (61, 48, 213, 212), (185, 214, 215, 187), (187, 215, 212, 186), (59, 221, 222, 60), (221, 220, 223, 222), (55, 219, 221, 59), (219, 218, 220, 221), (186, 184, 216, 223), (223, 216, 217, 222), (153, 229, 231, 155), (229, 228, 230, 231), (154, 226, 225, 152), (226, 227, 224, 225), (155, 231, 226, 154), (231, 230, 227, 226), (91, 234, 235, 92), (87, 233, 234, 91), (154, 152, 232, 235), (125, 112, 242, 237), (237, 242, 243, 236), (166, 241, 239, 165), (241, 240, 238, 239), (165, 239, 236, 167), (239, 238, 237, 236), (416, 250, 259, 421), (395, 272, 274, 401), (402, 411, 254, 247), (318, 298, 246, 256), (265, 273, 275, 268), (252, 396, 397, 398, 399, 400, 401, 274, 271, 267, 266, 389, 388, 387, 386, 385, 384, 253), (261, 266, 267, 263), (262, 269, 270, 260), (263, 262, 260, 406, 405, 404, 403, 402, 247, 246, 298, 290, 284, 286, 291, 288, 289, 285, 287, 244, 245, 383, 382, 381, 380, 379, 378, 261), (378, 389, 266, 261), (268, 275, 417, 418, 419, 420, 421, 259, 254, 411, 410, 409, 408, 407, 270, 269), (327, 258, 257, 326), (271, 274, 272, 264), (264, 272, 395, 394, 393, 392, 391, 390, 249, 248, 297, 296, 295, 294, 293, 292, 315, 316, 317, 251, 250, 416, 415, 414, 413, 412, 273, 265), (297, 248, 258, 327), (249, 252, 280, 279), (245, 244, 276, 277), (253, 245, 277, 281), (248, 249, 279, 278), (258, 248, 278, 283), (257, 258, 283, 282), (252, 253, 281, 280), (244, 257, 282, 276), (276, 282, 124, 114), (279, 280, 127, 118), (282, 283, 123, 124), (278, 279, 118, 119), (281, 277, 115, 122), (283, 278, 119, 123), (280, 281, 122, 127), (277, 276, 114, 115), (423, 429, 247, 254), (422, 427, 250, 251), (425, 422, 251, 255), (428, 425, 255, 256), (426, 423, 254, 259), (424, 428, 256, 246), (427, 426, 259, 250), (429, 424, 246, 247), (295, 296, 328, 329), (292, 293, 331, 332), (316, 315, 333, 334), (294, 295, 329, 330), (251, 317, 335, 255), (315, 292, 332, 333), (317, 316, 334, 335), (293, 294, 330, 331), (29, 16, 303, 302), (302, 303, 304, 301), (301, 304, 305, 300), (300, 305, 306, 299), (197, 310, 314, 199), (310, 309, 313, 314), (309, 308, 312, 313), (308, 307, 311, 312), (199, 314, 299, 198), (314, 313, 300, 299), (313, 312, 301, 300), (312, 311, 302, 301), (296, 297, 327, 328), (255, 335, 318, 256), (335, 334, 319, 318), (334, 333, 320, 319), (333, 332, 321, 320), (332, 331, 322, 321), (331, 330, 323, 322), (330, 329, 324, 323), (329, 328, 325, 324), (328, 327, 326, 325), (257, 244, 287, 326), (326, 287, 285, 325), (325, 285, 289, 324), (324, 289, 288, 323), (323, 288, 291, 322), (322, 291, 286, 321), (321, 286, 284, 320), (320, 284, 290, 319), (319, 290, 298, 318), (123, 347, 348, 124), (347, 346, 349, 348), (346, 345, 350, 349), (345, 344, 351, 350), (119, 343, 347, 123), (343, 342, 346, 347), (342, 341, 345, 346), (341, 340, 344, 345), (167, 164, 336, 351), (351, 336, 337, 350), (350, 337, 338, 349), (349, 338, 339, 348), (96, 106, 354, 353), (353, 354, 355, 352), (113, 121, 357, 356), (128, 138, 363, 362), (362, 363, 364, 361), (361, 364, 365, 360), (360, 365, 366, 359), (359, 366, 367, 358), (141, 368, 373, 143), (368, 369, 374, 373), (369, 370, 375, 374), (370, 371, 376, 375), (371, 372, 377, 376), (245, 253, 384, 383), (383, 384, 385, 382), (382, 385, 386, 381), (381, 386, 387, 380), (380, 387, 388, 379), (379, 388, 389, 378), (249, 390, 396, 252), (390, 391, 397, 396), (391, 392, 398, 397), (392, 393, 399, 398), (393, 394, 400, 399), (394, 395, 401, 400), (260, 270, 407, 406), (406, 407, 408, 405), (405, 408, 409, 404), (404, 409, 410, 403), (403, 410, 411, 402), (273, 412, 417, 275), (412, 413, 418, 417), (413, 414, 419, 418), (414, 415, 420, 419), (415, 416, 421, 420), (17, 16, 424, 429), (21, 24, 426, 427), (16, 29, 428, 424), (24, 25, 423, 426), (29, 30, 425, 428), (30, 20, 422, 425), (20, 21, 427, 422), (25, 17, 429, 423), (17, 25, 436, 435), (435, 436, 437, 434), (434, 437, 438, 433), (433, 438, 439, 432), (432, 439, 440, 431), (431, 440, 441, 430), (21, 442, 448, 24), (442, 443, 449, 448), (443, 444, 450, 449), (444, 445, 451, 450), (445, 446, 452, 451), (446, 447, 453, 452), (49, 57, 455, 454), (32, 42, 459, 458), (458, 459, 460, 457), (457, 460, 461, 456), (45, 462, 465, 47), (462, 463, 466, 465), (463, 464, 467, 466), (64, 74, 469, 468), (97, 475, 470, 102), (475, 474, 471, 470), (474, 473, 472, 471), (110, 479, 483, 108), (479, 478, 482, 483), (478, 477, 481, 482), (477, 476, 480, 481), (77, 484, 485, 79), (109, 486, 488, 111), (486, 487, 489, 488), (12, 2, 490, 496), (6, 7, 493, 492), (3, 10, 494, 491), (11, 12, 496, 495), (7, 11, 495, 493), (2, 3, 491, 490), (10, 15, 497, 494), (15, 6, 492, 497), (497, 492, 500, 505), (493, 495, 503, 501), (495, 496, 504, 503), (490, 491, 499, 498), (491, 494, 502, 499), (496, 490, 498, 504), (494, 497, 505, 502), (492, 493, 501, 500), (510, 509, 131, 135), (518, 517, 136, 137), (526, 525, 132, 133), (517, 526, 133, 136), (525, 533, 139, 132), (533, 510, 135, 139), (509, 537, 130, 131), (537, 518, 137, 130), (499, 502, 521, 534), (534, 521, 520, 535), (535, 520, 519, 536), (536, 519, 518, 537), (498, 499, 534, 506), (506, 534, 535, 507), (507, 535, 536, 508), (508, 536, 537, 509), (503, 504, 513, 530), (530, 513, 512, 531), (531, 512, 511, 532), (532, 511, 510, 533), (501, 503, 530, 522), (522, 530, 531, 523), (523, 531, 532, 524), (524, 532, 533, 525), (505, 500, 529, 514), (514, 529, 528, 515), (515, 528, 527, 516), (516, 527, 526, 517), (500, 501, 522, 529), (529, 522, 523, 528), (528, 523, 524, 527), (527, 524, 525, 526), (502, 505, 514, 521), (521, 514, 515, 520), (520, 515, 516, 519), (519, 516, 517, 518), (504, 498, 506, 513), (513, 506, 507, 512), (512, 507, 508, 511), (511, 508, 509, 510)])
me_cube_008.polygons.foreach_set('use_smooth', [True] * 396)
me_cube_008.polygons.foreach_set('material_index', [1, 0, 0, 1, 1, 1, 1, 1, 2, 2, 2, 2, 2, 2, 2, 2, 3, 2, 2, 2, 2, 3, 2, 2, 2, 2, 2, 2, 2, 2, 2, 3, 2, 2, 2, 2, 3, 2, 2, 2, 2, 2, 2, 2, 2, 2, 3, 2, 2, 2, 2, 2, 2, 2, 2, 2, 2, 2, 2, 2, 2, 3, 2, 2, 2, 2, 3, 2, 2, 3, 2, 2, 2, 2, 2, 3, 2, 2, 2, 2, 2, 2, 3, 2, 2, 3, 2, 2, 2, 2, 3, 2, 2, 2, 3, 2, 2, 2, 2, 3, 2, 2, 2, 3, 2, 2, 2, 2, 2, 3, 2, 2, 2, 3, 2, 3, 2, 2, 2, 2, 3, 2, 2, 2, 2, 3, 2, 3, 2, 2, 2, 3, 2, 2, 2, 2, 2, 3, 2, 2, 2, 2, 3, 2, 2, 2, 2, 2, 2, 2, 2, 2, 2, 2, 2, 2, 2, 2, 2, 2, 2, 2, 2, 2, 2, 2, 2, 2, 2, 2, 2, 2, 2, 2, 2, 2, 2, 2, 2, 2, 2, 2, 2, 2, 2, 3, 2, 2, 2, 2, 3, 2, 2, 3, 2, 3, 2, 2, 2, 2, 2, 2, 2, 3, 2, 2, 2, 3, 2, 3, 2, 2, 2, 2, 2, 3, 2, 2, 2, 2, 2, 2, 2, 2, 2, 2, 2, 2, 2, 2, 2, 2, 2, 2, 2, 2, 2, 2, 2, 2, 2, 2, 2, 2, 2, 2, 2, 2, 2, 2, 2, 2, 2, 2, 2, 2, 2, 2, 2, 2, 2, 2, 2, 2, 2, 2, 2, 2, 2, 2, 2, 2, 2, 2, 2, 2, 2, 2, 2, 2, 2, 2, 2, 2, 2, 2, 2, 2, 2, 2, 2, 2, 2, 2, 2, 2, 2, 2, 2, 2, 2, 2, 3, 2, 2, 2, 2, 2, 3, 2, 2, 2, 2, 2, 2, 2, 2, 2, 2, 2, 2, 2, 2, 2, 2, 2, 2, 2, 2, 2, 2, 2, 2, 2, 2, 2, 2, 2, 2, 2, 1, 0, 1, 1, 1, 0, 1, 1, 1, 1, 1, 0, 1, 1, 1, 0, 1, 1, 0, 1, 1, 1, 0, 1, 1, 1, 1, 1, 0, 0, 0, 0, 1, 1, 1, 1, 1, 1, 1, 1, 1, 1, 1, 1, 0, 0, 0, 0, 1, 1, 1, 1, 1, 1, 1, 1])
_uv = me_cube_008.uv_layers.new(name='UVMap')
_uv.uv.foreach_set('vector', [0.625, 0.7133, 0.875, 0.7133, 0.875, 0.7133, 0.625, 0.7133, 0.625, 0.5367, 0.875, 0.5367, 0.875, 0.7133, 0.625, 0.7133, 0.375, 0.5, 0.375, 0.75, 0.125, 0.75, 0.125, 0.5, 0.625, 0.7133, 0.875, 0.7133, 0.875, 0.75, 0.625, 0.75, 0.625, 0.5, 0.875, 0.5, 0.875, 0.5367, 0.625, 0.5367, 0.875, 0.5367, 0.625, 0.5367, 0.625, 0.5367, 0.875, 0.5367, 0.375, 0.25, 0.625, 0.25, 0.625, 0.5, 0.375, 0.5, 0.375, 0.75, 0.625, 0.75, 0.625, 1.0, 0.375, 1.0, 0.6463, 0.5367, 0.625, 0.5367, 0.625, 0.5367, 0.6463, 0.5367, 0.8019, 0.5367, 0.7897, 0.5367, 0.7897, 0.5367, 0.8019, 0.5367, 0.375, 0.4831, 0.625, 0.4831, 0.625, 0.5, 0.375, 0.5, 0.625, 0.7812, 0.375, 0.7812, 0.375, 0.75, 0.625, 0.75, 0.625, 0.7133, 0.7103, 0.5367, 0.7103, 0.5367, 0.625, 0.7133, 0.875, 0.5367, 0.8628, 0.5367, 0.8506, 0.5367, 0.8384, 0.5367, 0.8263, 0.5367, 0.8141, 0.5367, 0.8019, 0.5367, 0.7897, 0.5367, 0.625, 0.5367, 0.625, 0.5, 0.8074, 0.5, 0.817, 0.5, 0.8267, 0.5, 0.8364, 0.5, 0.846, 0.5, 0.8557, 0.5, 0.8653, 0.5, 0.875, 0.5, 0.375, 0.25, 0.625, 0.25, 0.625, 0.5, 0.375, 0.5, 0.375, 0.75, 0.625, 0.75, 0.625, 1.0, 0.375, 1.0, 0.375, 0.5, 0.375, 0.75, 0.3074, 0.5, 0.3243, 0.5, 0.3412, 0.5, 0.3581, 0.5, 0.375, 0.5, 0.375, 0.75, 0.3438, 0.75, 0.3125, 0.75, 0.2812, 0.75, 0.25, 0.75, 0.225, 0.75, 0.2, 0.75, 0.175, 0.75, 0.15, 0.75, 0.125, 0.75, 0.125, 0.5, 0.125, 0.5, 0.125, 0.5, 0.125, 0.5, 0.125, 0.5, 0.125, 0.5, 0.125, 0.5, 0.125, 0.5, 0.375, 0.308, 0.625, 0.308, 0.625, 0.3176, 0.375, 0.3176, 0.625, 0.7133, 0.7103, 0.5367, 0.689, 0.5367, 0.6676, 0.5367, 0.6463, 0.5367, 0.625, 0.5367, 0.625, 0.5, 0.6875, 0.5625, 0.75, 0.625, 0.8125, 0.6875, 0.875, 0.75, 0.625, 0.75, 0.85, 0.7133, 0.875, 0.7133, 0.875, 0.75, 0.85, 0.75, 0.625, 0.5367, 0.7897, 0.5367, 0.7897, 0.5367, 0.625, 0.5367, 0.625, 0.5367, 0.7897, 0.5367, 0.8019, 0.5367, 0.8141, 0.5367, 0.8263, 0.5367, 0.8384, 0.5367, 0.8506, 0.5367, 0.8628, 0.5367, 0.875, 0.5367, 0.875, 0.7133, 0.85, 0.7133, 0.825, 0.7133, 0.8, 0.7133, 0.775, 0.7133, 0.75, 0.7133, 0.7188, 0.7133, 0.6875, 0.7133, 0.6562, 0.7133, 0.625, 0.7133, 0.625, 0.5367, 0.6463, 0.5367, 0.6676, 0.5367, 0.689, 0.5367, 0.7103, 0.5367, 0.625, 0.7133, 0.85, 0.7133, 0.875, 0.7133, 0.875, 0.7133, 0.85, 0.7133, 0.6676, 0.5367, 0.625, 0.5367, 0.625, 0.5367, 0.6676, 0.5367, 0.875, 0.5367, 0.7897, 0.5367, 0.7897, 0.5367, 0.875, 0.5367, 0.375, 0.4662, 0.625, 0.4662, 0.625, 0.5, 0.375, 0.5, 0.625, 0.7917, 0.375, 0.7917, 0.375, 0.75, 0.625, 0.75, 0.625, 0.7133, 0.7103, 0.5367, 0.7103, 0.5367, 0.625, 0.7133, 0.875, 0.5367, 0.7897, 0.5367, 0.625, 0.5367, 0.625, 0.5, 0.8074, 0.5, 0.8412, 0.5, 0.875, 0.5, 0.375, 0.25, 0.625, 0.25, 0.625, 0.5, 0.375, 0.5, 0.375, 0.75, 0.625, 0.75, 0.625, 1.0, 0.375, 1.0, 0.375, 0.5, 0.375, 0.75, 0.3074, 0.5, 0.3412, 0.5, 0.375, 0.5, 0.375, 0.75, 0.3333, 0.75, 0.2917, 0.75, 0.25, 0.75, 0.1875, 0.75, 0.125, 0.75, 0.125, 0.5, 0.125, 0.5, 0.125, 0.5, 0.375, 0.2838, 0.625, 0.2838, 0.625, 0.3176, 0.375, 0.3176, 0.625, 0.7133, 0.7103, 0.5367, 0.6676, 0.5367, 0.625, 0.5367, 0.625, 0.5, 0.75, 0.625, 0.875, 0.75, 0.625, 0.75, 0.8125, 0.7133, 0.875, 0.7133, 0.875, 0.75, 0.8125, 0.75, 0.625, 0.5367, 0.7897, 0.5367, 0.7897, 0.5367, 0.625, 0.5367, 0.625, 0.5367, 0.7897, 0.5367, 0.875, 0.5367, 0.875, 0.7133, 0.8125, 0.7133, 0.75, 0.7133, 0.7083, 0.7133, 0.6667, 0.7133, 0.625, 0.7133, 0.625, 0.5367, 0.6676, 0.5367, 0.7103, 0.5367, 0.625, 0.7133, 0.8125, 0.7133, 0.875, 0.7133, 0.875, 0.7133, 0.8125, 0.7133, 0.6534, 0.5367, 0.625, 0.5367, 0.625, 0.5367, 0.6534, 0.5367, 0.375, 0.2669, 0.375, 0.25, 0.625, 0.25, 0.625, 0.2669, 0.375, 0.4775, 0.625, 0.4775, 0.625, 0.5, 0.375, 0.5, 0.625, 0.8125, 0.375, 0.8125, 0.375, 0.75, 0.625, 0.75, 0.625, 0.7133, 0.7103, 0.5367, 0.7103, 0.5367, 0.625, 0.7133, 0.8333, 0.7133, 0.875, 0.7133, 0.875, 0.75, 0.8333, 0.75, 0.375, 0.25, 0.625, 0.25, 0.625, 0.5, 0.375, 0.5, 0.375, 0.75, 0.625, 0.75, 0.625, 1.0, 0.375, 1.0, 0.7897, 0.5367, 0.8068, 0.5367, 0.8238, 0.5367, 0.8409, 0.5367, 0.8579, 0.5367, 0.875, 0.5367, 0.875, 0.7133, 0.8333, 0.7133, 0.7917, 0.7133, 0.75, 0.7133, 0.6875, 0.7133, 0.625, 0.7133, 0.625, 0.5367, 0.6534, 0.5367, 0.6819, 0.5367, 0.7103, 0.5367, 0.625, 0.7133, 0.625, 0.5367, 0.625, 0.9583, 0.625, 1.0, 0.375, 1.0, 0.375, 0.9583, 0.625, 0.7133, 0.7103, 0.5367, 0.6819, 0.5367, 0.6534, 0.5367, 0.625, 0.5367, 0.625, 0.5, 0.7083, 0.5833, 0.7917, 0.6667, 0.875, 0.75, 0.625, 0.75, 0.8333, 0.7133, 0.875, 0.7133, 0.875, 0.7133, 0.8333, 0.7133, 0.625, 0.5367, 0.7897, 0.5367, 0.7897, 0.5367, 0.625, 0.5367, 0.8074, 0.5, 0.8243, 0.5, 0.8412, 0.5, 0.8581, 0.5, 0.875, 0.5, 0.875, 0.5367, 0.8579, 0.5367, 0.8409, 0.5367, 0.8238, 0.5367, 0.8068, 0.5367, 0.7897, 0.5367, 0.625, 0.5367, 0.625, 0.5, 0.8579, 0.5367, 0.875, 0.5367, 0.875, 0.5367, 0.8579, 0.5367, 0.6357, 0.5367, 0.625, 0.5367, 0.625, 0.5367, 0.6357, 0.5367, 0.875, 0.5367, 0.7897, 0.5367, 0.7897, 0.5367, 0.875, 0.5367, 0.375, 0.4887, 0.625, 0.4887, 0.625, 0.5, 0.375, 0.5, 0.625, 0.775, 0.375, 0.775, 0.375, 0.75, 0.625, 0.75, 0.625, 0.7133, 0.7103, 0.5367, 0.7103, 0.5367, 0.625, 0.7133, 0.875, 0.5367, 0.7897, 0.5367, 0.625, 0.5367, 0.625, 0.5, 0.8074, 0.5, 0.8412, 0.5, 0.875, 0.5, 0.375, 0.25, 0.625, 0.25, 0.625, 0.5, 0.375, 0.5, 0.375, 0.75, 0.625, 0.75, 0.625, 1.0, 0.375, 1.0, 0.375, 0.5, 0.375, 0.75, 0.3074, 0.5, 0.3187, 0.5, 0.3299, 0.5, 0.3412, 0.5, 0.3525, 0.5, 0.3637, 0.5, 0.375, 0.5, 0.375, 0.75, 0.35, 0.75, 0.325, 0.75, 0.3, 0.75, 0.275, 0.75, 0.25, 0.75, 0.2083, 0.75, 0.1667, 0.75, 0.125, 0.75, 0.125, 0.5, 0.125, 0.5, 0.125, 0.5, 0.375, 0.2838, 0.625, 0.2838, 0.625, 0.3176, 0.375, 0.3176, 0.625, 0.7133, 0.7103, 0.5367, 0.6996, 0.5367, 0.689, 0.5367, 0.6783, 0.5367, 0.657, 0.5367, 0.6357, 0.5367, 0.625, 0.5367, 0.625, 0.5, 0.6667, 0.5417, 0.7083, 0.5833, 0.75, 0.625, 0.7917, 0.6667, 0.8333, 0.7083, 0.875, 0.75, 0.625, 0.75, 0.8333, 0.7133, 0.875, 0.7133, 0.875, 0.75, 0.8333, 0.75, 0.625, 0.5367, 0.7897, 0.5367, 0.7897, 0.5367, 0.625, 0.5367, 0.625, 0.5367, 0.7897, 0.5367, 0.875, 0.5367, 0.875, 0.7133, 0.8333, 0.7133, 0.7917, 0.7133, 0.75, 0.7133, 0.725, 0.7133, 0.7, 0.7133, 0.675, 0.7133, 0.65, 0.7133, 0.625, 0.7133, 0.625, 0.5367, 0.6357, 0.5367, 0.657, 0.5367, 0.6783, 0.5367, 0.689, 0.5367, 0.6996, 0.5367, 0.7103, 0.5367, 0.625, 0.7133, 0.8333, 0.7133, 0.875, 0.7133, 0.875, 0.7133, 0.8333, 0.7133, 0.625, 0.25, 0.375, 0.25, 0.375, 0.25, 0.625, 0.25, 0.875, 0.7133, 0.875, 0.5367, 0.875, 0.5367, 0.875, 0.7133, 0.875, 0.7133, 0.875, 0.7133, 0.875, 0.7133, 0.875, 0.7133, 0.875, 0.75, 0.875, 0.7133, 0.875, 0.7133, 0.875, 0.75, 0.875, 0.5367, 0.875, 0.5, 0.875, 0.5, 0.875, 0.5367, 0.375, 1.0, 0.625, 1.0, 0.625, 1.0, 0.375, 1.0, 0.875, 0.5367, 0.875, 0.5367, 0.875, 0.5367, 0.875, 0.5367, 0.125, 0.5, 0.125, 0.75, 0.125, 0.75, 0.125, 0.5, 0.6875, 0.7133, 0.75, 0.7133, 0.75, 0.7133, 0.6875, 0.7133, 0.6875, 0.7133, 0.75, 0.7133, 0.75, 0.75, 0.6875, 0.75, 0.625, 0.25, 0.375, 0.25, 0.375, 0.25, 0.625, 0.25, 0.625, 0.5, 0.625, 0.5367, 0.625, 0.5367, 0.625, 0.5, 0.625, 0.7133, 0.625, 0.75, 0.625, 0.75, 0.625, 0.7133, 0.625, 0.5367, 0.625, 0.5367, 0.625, 0.5367, 0.625, 0.5367, 0.625, 0.5367, 0.625, 0.7133, 0.625, 0.7133, 0.625, 0.5367, 0.625, 0.75, 0.375, 0.75, 0.375, 0.75, 0.625, 0.75, 0.375, 0.5, 0.625, 0.5, 0.625, 0.5, 0.375, 0.5, 0.375, 0.75, 0.375, 0.5, 0.375, 0.5, 0.375, 0.75, 0.625, 0.7133, 0.625, 0.7133, 0.625, 0.7133, 0.625, 0.7133, 0.625, 0.25, 0.375, 0.25, 0.375, 0.25, 0.625, 0.25, 0.875, 0.7133, 0.875, 0.7133, 0.875, 0.7133, 0.875, 0.7133, 0.875, 0.5367, 0.875, 0.5, 0.875, 0.5, 0.875, 0.5367, 0.125, 0.5, 0.125, 0.75, 0.125, 0.75, 0.125, 0.5, 0.375, 1.0, 0.625, 1.0, 0.625, 1.0, 0.375, 1.0, 0.875, 0.5367, 0.875, 0.5367, 0.875, 0.5367, 0.875, 0.5367, 0.875, 0.75, 0.875, 0.7133, 0.875, 0.7133, 0.875, 0.75, 0.875, 0.7133, 0.875, 0.5367, 0.875, 0.5367, 0.875, 0.7133, 0.725, 0.7133, 0.75, 0.7133, 0.75, 0.7133, 0.725, 0.7133, 0.725, 0.7133, 0.75, 0.7133, 0.75, 0.75, 0.725, 0.75, 0.625, 0.9167, 0.375, 0.9167, 0.375, 0.875, 0.625, 0.875, 0.875, 0.5367, 0.875, 0.5367, 0.875, 0.5367, 0.875, 0.5367, 0.875, 0.7133, 0.875, 0.5367, 0.875, 0.5367, 0.875, 0.7133, 0.875, 0.75, 0.875, 0.7133, 0.875, 0.7133, 0.875, 0.75, 0.875, 0.5367, 0.875, 0.5367, 0.875, 0.5367, 0.875, 0.5367, 0.875, 0.7133, 0.875, 0.7133, 0.875, 0.7133, 0.875, 0.7133, 0.125, 0.5, 0.125, 0.75, 0.125, 0.75, 0.125, 0.5, 0.875, 0.5367, 0.875, 0.5, 0.875, 0.5, 0.875, 0.5367, 0.375, 1.0, 0.625, 1.0, 0.625, 1.0, 0.375, 1.0, 0.625, 0.25, 0.375, 0.25, 0.375, 0.25, 0.625, 0.25, 0.875, 0.7133, 0.875, 0.7133, 0.875, 0.7133, 0.875, 0.7133, 0.875, 0.5367, 0.875, 0.5, 0.875, 0.5, 0.875, 0.5367, 0.125, 0.5, 0.125, 0.75, 0.125, 0.75, 0.125, 0.5, 0.375, 1.0, 0.625, 1.0, 0.625, 1.0, 0.375, 1.0, 0.875, 0.5367, 0.875, 0.5367, 0.875, 0.5367, 0.875, 0.5367, 0.875, 0.75, 0.875, 0.7133, 0.875, 0.7133, 0.875, 0.75, 0.875, 0.7133, 0.875, 0.5367, 0.875, 0.5367, 0.875, 0.7133, 0.375, 0.5, 0.625, 0.5, 0.625, 0.5, 0.375, 0.5, 0.375, 0.75, 0.375, 0.5, 0.375, 0.5, 0.375, 0.75, 0.625, 0.7133, 0.625, 0.7133, 0.625, 0.7133, 0.625, 0.7133, 0.625, 0.5, 0.625, 0.5367, 0.625, 0.5367, 0.625, 0.5, 0.625, 0.7133, 0.625, 0.75, 0.625, 0.75, 0.625, 0.7133, 0.625, 0.5367, 0.625, 0.5367, 0.625, 0.5367, 0.625, 0.5367, 0.625, 0.5367, 0.625, 0.7133, 0.625, 0.7133, 0.625, 0.5367, 0.625, 0.75, 0.375, 0.75, 0.375, 0.75, 0.625, 0.75, 0.7083, 0.7133, 0.75, 0.7133, 0.75, 0.7133, 0.7083, 0.7133, 0.7083, 0.7133, 0.75, 0.7133, 0.75, 0.75, 0.7083, 0.75, 0.625, 0.9375, 0.375, 0.9375, 0.375, 0.875, 0.625, 0.875, 0.25, 0.75, 0.2083, 0.75, 0.1667, 0.75, 0.125, 0.75, 0.125, 0.5, 0.125, 0.5, 0.125, 0.5, 0.125, 0.5, 0.125, 0.5, 0.375, 0.5, 0.375, 0.75, 0.3074, 0.5, 0.3299, 0.5, 0.3525, 0.5, 0.375, 0.5, 0.375, 0.75, 0.3125, 0.75, 0.875, 0.5367, 0.875, 0.5, 0.875, 0.5, 0.875, 0.5367, 0.875, 0.7133, 0.875, 0.5367, 0.875, 0.5367, 0.875, 0.7133, 0.375, 1.0, 0.625, 1.0, 0.625, 1.0, 0.375, 1.0, 0.875, 0.7133, 0.875, 0.7133, 0.875, 0.7133, 0.875, 0.7133, 0.625, 0.25, 0.375, 0.25, 0.375, 0.25, 0.625, 0.25, 0.125, 0.5, 0.125, 0.75, 0.125, 0.75, 0.125, 0.5, 0.875, 0.75, 0.875, 0.7133, 0.875, 0.7133, 0.875, 0.75, 0.7188, 0.7133, 0.75, 0.7133, 0.75, 0.7133, 0.7188, 0.7133, 0.7188, 0.7133, 0.75, 0.7133, 0.75, 0.75, 0.7188, 0.75, 0.625, 0.9, 0.375, 0.9, 0.375, 0.875, 0.625, 0.875, 0.375, 0.5, 0.625, 0.5, 0.625, 0.5, 0.375, 0.5, 0.375, 0.75, 0.375, 0.5, 0.375, 0.5, 0.375, 0.75, 0.625, 0.7133, 0.625, 0.7133, 0.625, 0.7133, 0.625, 0.7133, 0.625, 0.5, 0.625, 0.5367, 0.625, 0.5367, 0.625, 0.5, 0.625, 0.7133, 0.625, 0.75, 0.625, 0.75, 0.625, 0.7133, 0.625, 0.5367, 0.625, 0.5367, 0.625, 0.5367, 0.625, 0.5367, 0.625, 0.5367, 0.625, 0.7133, 0.625, 0.7133, 0.625, 0.5367, 0.625, 0.75, 0.375, 0.75, 0.375, 0.75, 0.625, 0.75, 0.625, 0.7133, 0.6562, 0.7133, 0.6562, 0.75, 0.625, 0.75, 0.6562, 0.7133, 0.6875, 0.7133, 0.6875, 0.75, 0.6562, 0.75, 0.6875, 0.7133, 0.7188, 0.7133, 0.7188, 0.75, 0.6875, 0.75, 0.625, 0.7133, 0.6562, 0.7133, 0.6562, 0.7133, 0.625, 0.7133, 0.6562, 0.7133, 0.6875, 0.7133, 0.6875, 0.7133, 0.6562, 0.7133, 0.6875, 0.7133, 0.7188, 0.7133, 0.7188, 0.7133, 0.6875, 0.7133, 0.625, 0.875, 0.375, 0.875, 0.375, 0.8438, 0.625, 0.8438, 0.625, 0.8438, 0.375, 0.8438, 0.375, 0.8125, 0.625, 0.8125, 0.625, 0.8125, 0.375, 0.8125, 0.375, 0.7812, 0.625, 0.7812, 0.625, 1.0, 0.375, 1.0, 0.375, 0.9375, 0.625, 0.9375, 0.75, 0.7133, 0.8125, 0.7133, 0.8125, 0.7133, 0.75, 0.7133, 0.75, 0.7133, 0.8125, 0.7133, 0.8125, 0.75, 0.75, 0.75, 0.625, 0.7133, 0.6667, 0.7133, 0.6667, 0.75, 0.625, 0.75, 0.6667, 0.7133, 0.7083, 0.7133, 0.7083, 0.75, 0.6667, 0.75, 0.625, 0.7133, 0.6667, 0.7133, 0.6667, 0.7133, 0.625, 0.7133, 0.6667, 0.7133, 0.7083, 0.7133, 0.7083, 0.7133, 0.6667, 0.7133, 0.625, 0.875, 0.375, 0.875, 0.375, 0.8333, 0.625, 0.8333, 0.625, 0.8333, 0.375, 0.8333, 0.375, 0.7917, 0.625, 0.7917, 0.75, 0.7133, 0.7917, 0.7133, 0.7917, 0.7133, 0.75, 0.7133, 0.7917, 0.7133, 0.8333, 0.7133, 0.8333, 0.7133, 0.7917, 0.7133, 0.625, 0.875, 0.625, 0.9167, 0.375, 0.9167, 0.375, 0.875, 0.625, 0.9167, 0.625, 0.9583, 0.375, 0.9583, 0.375, 0.9167, 0.75, 0.7133, 0.7917, 0.7133, 0.7917, 0.75, 0.75, 0.75, 0.7917, 0.7133, 0.8333, 0.7133, 0.8333, 0.75, 0.7917, 0.75, 0.625, 0.7133, 0.6875, 0.7133, 0.6875, 0.75, 0.625, 0.75, 0.625, 0.7133, 0.6875, 0.7133, 0.6875, 0.7133, 0.625, 0.7133, 0.625, 0.875, 0.375, 0.875, 0.375, 0.8125, 0.625, 0.8125, 0.625, 1.0, 0.375, 1.0, 0.375, 0.9583, 0.625, 0.9583, 0.625, 0.9583, 0.375, 0.9583, 0.375, 0.9167, 0.625, 0.9167, 0.75, 0.7133, 0.7917, 0.7133, 0.7917, 0.7133, 0.75, 0.7133, 0.7917, 0.7133, 0.8333, 0.7133, 0.8333, 0.7133, 0.7917, 0.7133, 0.75, 0.7133, 0.7917, 0.7133, 0.7917, 0.75, 0.75, 0.75, 0.7917, 0.7133, 0.8333, 0.7133, 0.8333, 0.75, 0.7917, 0.75, 0.6392, 0.5367, 0.625, 0.5367, 0.625, 0.5367, 0.6392, 0.5367, 0.8019, 0.5367, 0.7897, 0.5367, 0.7897, 0.5367, 0.8019, 0.5367, 0.375, 0.4887, 0.625, 0.4887, 0.625, 0.5, 0.375, 0.5, 0.625, 0.775, 0.375, 0.775, 0.375, 0.75, 0.625, 0.75, 0.625, 0.7133, 0.7103, 0.5367, 0.7103, 0.5367, 0.625, 0.7133, 0.875, 0.5367, 0.8628, 0.5367, 0.8506, 0.5367, 0.8384, 0.5367, 0.8263, 0.5367, 0.8141, 0.5367, 0.8019, 0.5367, 0.7897, 0.5367, 0.625, 0.5367, 0.625, 0.5, 0.8074, 0.5, 0.817, 0.5, 0.8267, 0.5, 0.8364, 0.5, 0.846, 0.5, 0.8557, 0.5, 0.8653, 0.5, 0.875, 0.5, 0.375, 0.25, 0.625, 0.25, 0.625, 0.5, 0.375, 0.5, 0.375, 0.75, 0.625, 0.75, 0.625, 1.0, 0.375, 1.0, 0.375, 0.5, 0.375, 0.75, 0.3074, 0.5, 0.3187, 0.5, 0.3299, 0.5, 0.3412, 0.5, 0.3525, 0.5, 0.3637, 0.5, 0.375, 0.5, 0.375, 0.75, 0.35, 0.75, 0.325, 0.75, 0.3, 0.75, 0.275, 0.75, 0.25, 0.75, 0.225, 0.75, 0.2, 0.75, 0.175, 0.75, 0.15, 0.75, 0.125, 0.75, 0.125, 0.5, 0.125, 0.5, 0.125, 0.5, 0.125, 0.5, 0.125, 0.5, 0.125, 0.5, 0.125, 0.5, 0.125, 0.5, 0.375, 0.308, 0.625, 0.308, 0.625, 0.3176, 0.375, 0.3176, 0.625, 0.7133, 0.7103, 0.5367, 0.6961, 0.5367, 0.6819, 0.5367, 0.6676, 0.5367, 0.6534, 0.5367, 0.6392, 0.5367, 0.625, 0.5367, 0.625, 0.5, 0.6667, 0.5417, 0.7083, 0.5833, 0.75, 0.625, 0.7917, 0.6667, 0.8333, 0.7083, 0.875, 0.75, 0.625, 0.75, 0.85, 0.7133, 0.875, 0.7133, 0.875, 0.75, 0.85, 0.75, 0.625, 0.5367, 0.7897, 0.5367, 0.7897, 0.5367, 0.625, 0.5367, 0.625, 0.5367, 0.7897, 0.5367, 0.8019, 0.5367, 0.8141, 0.5367, 0.8263, 0.5367, 0.8384, 0.5367, 0.8506, 0.5367, 0.8628, 0.5367, 0.875, 0.5367, 0.875, 0.7133, 0.85, 0.7133, 0.825, 0.7133, 0.8, 0.7133, 0.775, 0.7133, 0.75, 0.7133, 0.725, 0.7133, 0.7, 0.7133, 0.675, 0.7133, 0.65, 0.7133, 0.625, 0.7133, 0.625, 0.5367, 0.6392, 0.5367, 0.6534, 0.5367, 0.6676, 0.5367, 0.6819, 0.5367, 0.6961, 0.5367, 0.7103, 0.5367, 0.625, 0.7133, 0.85, 0.7133, 0.875, 0.7133, 0.875, 0.7133, 0.85, 0.7133, 0.875, 0.5367, 0.875, 0.5367, 0.875, 0.5367, 0.875, 0.5367, 0.125, 0.5, 0.125, 0.75, 0.125, 0.75, 0.125, 0.5, 0.625, 0.25, 0.375, 0.25, 0.375, 0.25, 0.625, 0.25, 0.875, 0.7133, 0.875, 0.5367, 0.875, 0.5367, 0.875, 0.7133, 0.875, 0.7133, 0.875, 0.7133, 0.875, 0.7133, 0.875, 0.7133, 0.875, 0.75, 0.875, 0.7133, 0.875, 0.7133, 0.875, 0.75, 0.875, 0.5367, 0.875, 0.5, 0.875, 0.5, 0.875, 0.5367, 0.375, 1.0, 0.625, 1.0, 0.625, 1.0, 0.375, 1.0, 0.375, 1.0, 0.625, 1.0, 0.625, 1.0, 0.375, 1.0, 0.875, 0.5367, 0.875, 0.5367, 0.875, 0.5367, 0.875, 0.5367, 0.875, 0.75, 0.875, 0.7133, 0.875, 0.7133, 0.875, 0.75, 0.875, 0.7133, 0.875, 0.5367, 0.875, 0.5367, 0.875, 0.7133, 0.625, 0.25, 0.375, 0.25, 0.375, 0.25, 0.625, 0.25, 0.875, 0.7133, 0.875, 0.7133, 0.875, 0.7133, 0.875, 0.7133, 0.875, 0.5367, 0.875, 0.5, 0.875, 0.5, 0.875, 0.5367, 0.125, 0.5, 0.125, 0.75, 0.125, 0.75, 0.125, 0.5, 0.625, 0.25, 0.375, 0.25, 0.375, 0.25, 0.625, 0.25, 0.875, 0.7133, 0.875, 0.5367, 0.875, 0.5367, 0.875, 0.7133, 0.875, 0.7133, 0.875, 0.7133, 0.875, 0.7133, 0.875, 0.7133, 0.875, 0.75, 0.875, 0.7133, 0.875, 0.7133, 0.875, 0.75, 0.875, 0.5367, 0.875, 0.5, 0.875, 0.5, 0.875, 0.5367, 0.375, 1.0, 0.625, 1.0, 0.625, 1.0, 0.375, 1.0, 0.875, 0.5367, 0.875, 0.5367, 0.875, 0.5367, 0.875, 0.5367, 0.125, 0.5, 0.125, 0.75, 0.125, 0.75, 0.125, 0.5, 0.8, 0.7133, 0.825, 0.7133, 0.825, 0.7133, 0.8, 0.7133, 0.725, 0.7133, 0.75, 0.7133, 0.75, 0.7133, 0.725, 0.7133, 0.675, 0.7133, 0.7, 0.7133, 0.7, 0.7133, 0.675, 0.7133, 0.775, 0.7133, 0.8, 0.7133, 0.8, 0.7133, 0.775, 0.7133, 0.625, 0.7133, 0.65, 0.7133, 0.65, 0.7133, 0.625, 0.7133, 0.7, 0.7133, 0.725, 0.7133, 0.725, 0.7133, 0.7, 0.7133, 0.65, 0.7133, 0.675, 0.7133, 0.675, 0.7133, 0.65, 0.7133, 0.75, 0.7133, 0.775, 0.7133, 0.775, 0.7133, 0.75, 0.7133, 0.625, 1.0, 0.375, 1.0, 0.375, 0.975, 0.625, 0.975, 0.625, 0.975, 0.375, 0.975, 0.375, 0.95, 0.625, 0.95, 0.625, 0.95, 0.375, 0.95, 0.375, 0.925, 0.625, 0.925, 0.625, 0.925, 0.375, 0.925, 0.375, 0.9, 0.625, 0.9, 0.75, 0.7133, 0.775, 0.7133, 0.775, 0.7133, 0.75, 0.7133, 0.775, 0.7133, 0.8, 0.7133, 0.8, 0.7133, 0.775, 0.7133, 0.8, 0.7133, 0.825, 0.7133, 0.825, 0.7133, 0.8, 0.7133, 0.825, 0.7133, 0.85, 0.7133, 0.85, 0.7133, 0.825, 0.7133, 0.75, 0.7133, 0.775, 0.7133, 0.775, 0.75, 0.75, 0.75, 0.775, 0.7133, 0.8, 0.7133, 0.8, 0.75, 0.775, 0.75, 0.8, 0.7133, 0.825, 0.7133, 0.825, 0.75, 0.8, 0.75, 0.825, 0.7133, 0.85, 0.7133, 0.85, 0.75, 0.825, 0.75, 0.825, 0.7133, 0.85, 0.7133, 0.85, 0.7133, 0.825, 0.7133, 0.625, 0.7133, 0.65, 0.7133, 0.65, 0.75, 0.625, 0.75, 0.65, 0.7133, 0.675, 0.7133, 0.675, 0.75, 0.65, 0.75, 0.675, 0.7133, 0.7, 0.7133, 0.7, 0.75, 0.675, 0.75, 0.7, 0.7133, 0.725, 0.7133, 0.725, 0.75, 0.7, 0.75, 0.725, 0.7133, 0.75, 0.7133, 0.75, 0.75, 0.725, 0.75, 0.75, 0.7133, 0.775, 0.7133, 0.775, 0.75, 0.75, 0.75, 0.775, 0.7133, 0.8, 0.7133, 0.8, 0.75, 0.775, 0.75, 0.8, 0.7133, 0.825, 0.7133, 0.825, 0.75, 0.8, 0.75, 0.825, 0.7133, 0.85, 0.7133, 0.85, 0.75, 0.825, 0.75, 0.625, 1.0, 0.375, 1.0, 0.375, 0.975, 0.625, 0.975, 0.625, 0.975, 0.375, 0.975, 0.375, 0.95, 0.625, 0.95, 0.625, 0.95, 0.375, 0.95, 0.375, 0.925, 0.625, 0.925, 0.625, 0.925, 0.375, 0.925, 0.375, 0.9, 0.625, 0.9, 0.625, 0.9, 0.375, 0.9, 0.375, 0.875, 0.625, 0.875, 0.625, 0.875, 0.375, 0.875, 0.375, 0.85, 0.625, 0.85, 0.625, 0.85, 0.375, 0.85, 0.375, 0.825, 0.625, 0.825, 0.625, 0.825, 0.375, 0.825, 0.375, 0.8, 0.625, 0.8, 0.625, 0.8, 0.375, 0.8, 0.375, 0.775, 0.625, 0.775, 0.625, 0.7133, 0.65, 0.7133, 0.65, 0.75, 0.625, 0.75, 0.65, 0.7133, 0.675, 0.7133, 0.675, 0.75, 0.65, 0.75, 0.675, 0.7133, 0.7, 0.7133, 0.7, 0.75, 0.675, 0.75, 0.7, 0.7133, 0.725, 0.7133, 0.725, 0.75, 0.7, 0.75, 0.625, 0.7133, 0.65, 0.7133, 0.65, 0.7133, 0.625, 0.7133, 0.65, 0.7133, 0.675, 0.7133, 0.675, 0.7133, 0.65, 0.7133, 0.675, 0.7133, 0.7, 0.7133, 0.7, 0.7133, 0.675, 0.7133, 0.7, 0.7133, 0.725, 0.7133, 0.725, 0.7133, 0.7, 0.7133, 0.625, 0.875, 0.375, 0.875, 0.375, 0.85, 0.625, 0.85, 0.625, 0.85, 0.375, 0.85, 0.375, 0.825, 0.625, 0.825, 0.625, 0.825, 0.375, 0.825, 0.375, 0.8, 0.625, 0.8, 0.625, 0.8, 0.375, 0.8, 0.375, 0.775, 0.625, 0.775, 0.375, 0.4324, 0.625, 0.4324, 0.625, 0.4549, 0.375, 0.4549, 0.375, 0.4549, 0.625, 0.4549, 0.625, 0.4775, 0.375, 0.4775, 0.375, 0.25, 0.625, 0.25, 0.625, 0.2838, 0.375, 0.2838, 0.375, 0.4324, 0.625, 0.4324, 0.625, 0.4437, 0.375, 0.4437, 0.375, 0.4437, 0.625, 0.4437, 0.625, 0.4549, 0.375, 0.4549, 0.375, 0.4549, 0.625, 0.4549, 0.625, 0.4662, 0.375, 0.4662, 0.375, 0.4662, 0.625, 0.4662, 0.625, 0.4775, 0.375, 0.4775, 0.375, 0.4775, 0.625, 0.4775, 0.625, 0.4887, 0.375, 0.4887, 0.7103, 0.5367, 0.6996, 0.5367, 0.6996, 0.5367, 0.7103, 0.5367, 0.6996, 0.5367, 0.689, 0.5367, 0.689, 0.5367, 0.6996, 0.5367, 0.689, 0.5367, 0.6783, 0.5367, 0.6783, 0.5367, 0.689, 0.5367, 0.6783, 0.5367, 0.657, 0.5367, 0.657, 0.5367, 0.6783, 0.5367, 0.657, 0.5367, 0.6357, 0.5367, 0.6357, 0.5367, 0.657, 0.5367, 0.375, 0.25, 0.625, 0.25, 0.625, 0.2597, 0.375, 0.2597, 0.375, 0.2597, 0.625, 0.2597, 0.625, 0.2693, 0.375, 0.2693, 0.375, 0.2693, 0.625, 0.2693, 0.625, 0.279, 0.375, 0.279, 0.375, 0.279, 0.625, 0.279, 0.625, 0.2886, 0.375, 0.2886, 0.375, 0.2886, 0.625, 0.2886, 0.625, 0.2983, 0.375, 0.2983, 0.375, 0.2983, 0.625, 0.2983, 0.625, 0.308, 0.375, 0.308, 0.875, 0.5367, 0.8628, 0.5367, 0.8628, 0.5367, 0.875, 0.5367, 0.8628, 0.5367, 0.8506, 0.5367, 0.8506, 0.5367, 0.8628, 0.5367, 0.8506, 0.5367, 0.8384, 0.5367, 0.8384, 0.5367, 0.8506, 0.5367, 0.8384, 0.5367, 0.8263, 0.5367, 0.8263, 0.5367, 0.8384, 0.5367, 0.8263, 0.5367, 0.8141, 0.5367, 0.8141, 0.5367, 0.8263, 0.5367, 0.8141, 0.5367, 0.8019, 0.5367, 0.8019, 0.5367, 0.8141, 0.5367, 0.375, 0.4324, 0.625, 0.4324, 0.625, 0.4437, 0.375, 0.4437, 0.375, 0.4437, 0.625, 0.4437, 0.625, 0.4549, 0.375, 0.4549, 0.375, 0.4549, 0.625, 0.4549, 0.625, 0.4662, 0.375, 0.4662, 0.375, 0.4662, 0.625, 0.4662, 0.625, 0.4775, 0.375, 0.4775, 0.375, 0.4775, 0.625, 0.4775, 0.625, 0.4887, 0.375, 0.4887, 0.7103, 0.5367, 0.6961, 0.5367, 0.6961, 0.5367, 0.7103, 0.5367, 0.6961, 0.5367, 0.6819, 0.5367, 0.6819, 0.5367, 0.6961, 0.5367, 0.6819, 0.5367, 0.6676, 0.5367, 0.6676, 0.5367, 0.6819, 0.5367, 0.6676, 0.5367, 0.6534, 0.5367, 0.6534, 0.5367, 0.6676, 0.5367, 0.6534, 0.5367, 0.6392, 0.5367, 0.6392, 0.5367, 0.6534, 0.5367, 0.125, 0.5, 0.125, 0.75, 0.125, 0.75, 0.125, 0.5, 0.875, 0.5367, 0.875, 0.5367, 0.875, 0.5367, 0.875, 0.5367, 0.375, 1.0, 0.625, 1.0, 0.625, 1.0, 0.375, 1.0, 0.875, 0.5367, 0.875, 0.5, 0.875, 0.5, 0.875, 0.5367, 0.875, 0.75, 0.875, 0.7133, 0.875, 0.7133, 0.875, 0.75, 0.875, 0.7133, 0.875, 0.7133, 0.875, 0.7133, 0.875, 0.7133, 0.875, 0.7133, 0.875, 0.5367, 0.875, 0.5367, 0.875, 0.7133, 0.625, 0.25, 0.375, 0.25, 0.375, 0.25, 0.625, 0.25, 0.375, 0.25, 0.625, 0.25, 0.625, 0.2597, 0.375, 0.2597, 0.375, 0.2597, 0.625, 0.2597, 0.625, 0.2693, 0.375, 0.2693, 0.375, 0.2693, 0.625, 0.2693, 0.625, 0.279, 0.375, 0.279, 0.375, 0.279, 0.625, 0.279, 0.625, 0.2886, 0.375, 0.2886, 0.375, 0.2886, 0.625, 0.2886, 0.625, 0.2983, 0.375, 0.2983, 0.375, 0.2983, 0.625, 0.2983, 0.625, 0.308, 0.375, 0.308, 0.875, 0.5367, 0.8628, 0.5367, 0.8628, 0.5367, 0.875, 0.5367, 0.8628, 0.5367, 0.8506, 0.5367, 0.8506, 0.5367, 0.8628, 0.5367, 0.8506, 0.5367, 0.8384, 0.5367, 0.8384, 0.5367, 0.8506, 0.5367, 0.8384, 0.5367, 0.8263, 0.5367, 0.8263, 0.5367, 0.8384, 0.5367, 0.8263, 0.5367, 0.8141, 0.5367, 0.8141, 0.5367, 0.8263, 0.5367, 0.8141, 0.5367, 0.8019, 0.5367, 0.8019, 0.5367, 0.8141, 0.5367, 0.375, 0.25, 0.625, 0.25, 0.625, 0.2838, 0.375, 0.2838, 0.375, 0.4324, 0.625, 0.4324, 0.625, 0.4493, 0.375, 0.4493, 0.375, 0.4493, 0.625, 0.4493, 0.625, 0.4662, 0.375, 0.4662, 0.375, 0.4662, 0.625, 0.4662, 0.625, 0.4831, 0.375, 0.4831, 0.7103, 0.5367, 0.689, 0.5367, 0.689, 0.5367, 0.7103, 0.5367, 0.689, 0.5367, 0.6676, 0.5367, 0.6676, 0.5367, 0.689, 0.5367, 0.6676, 0.5367, 0.6463, 0.5367, 0.6463, 0.5367, 0.6676, 0.5367, 0.375, 0.4324, 0.625, 0.4324, 0.625, 0.4662, 0.375, 0.4662, 0.375, 0.3176, 0.375, 0.3007, 0.625, 0.3007, 0.625, 0.3176, 0.375, 0.3007, 0.375, 0.2838, 0.625, 0.2838, 0.625, 0.3007, 0.375, 0.2838, 0.375, 0.2669, 0.625, 0.2669, 0.625, 0.2838, 0.7897, 0.5367, 0.8068, 0.5367, 0.8068, 0.5367, 0.7897, 0.5367, 0.8068, 0.5367, 0.8238, 0.5367, 0.8238, 0.5367, 0.8068, 0.5367, 0.8238, 0.5367, 0.8409, 0.5367, 0.8409, 0.5367, 0.8238, 0.5367, 0.8409, 0.5367, 0.8579, 0.5367, 0.8579, 0.5367, 0.8409, 0.5367, 0.7103, 0.5367, 0.6676, 0.5367, 0.6676, 0.5367, 0.7103, 0.5367, 0.7103, 0.5367, 0.6819, 0.5367, 0.6819, 0.5367, 0.7103, 0.5367, 0.6819, 0.5367, 0.6534, 0.5367, 0.6534, 0.5367, 0.6819, 0.5367, 0.625, 0.75, 0.375, 0.75, 0.375, 0.75, 0.625, 0.75, 0.625, 0.5367, 0.625, 0.7133, 0.625, 0.7133, 0.625, 0.5367, 0.375, 0.5, 0.625, 0.5, 0.625, 0.5, 0.375, 0.5, 0.625, 0.7133, 0.625, 0.75, 0.625, 0.75, 0.625, 0.7133, 0.625, 0.7133, 0.625, 0.7133, 0.625, 0.7133, 0.625, 0.7133, 0.375, 0.75, 0.375, 0.5, 0.375, 0.5, 0.375, 0.75, 0.625, 0.5, 0.625, 0.5367, 0.625, 0.5367, 0.625, 0.5, 0.625, 0.5367, 0.625, 0.5367, 0.625, 0.5367, 0.625, 0.5367, 0.625, 0.5367, 0.625, 0.5367, 0.625, 0.5367, 0.625, 0.5367, 0.625, 0.7133, 0.625, 0.7133, 0.625, 0.7133, 0.625, 0.7133, 0.625, 0.7133, 0.625, 0.75, 0.625, 0.75, 0.625, 0.7133, 0.375, 0.75, 0.375, 0.5, 0.375, 0.5, 0.375, 0.75, 0.375, 0.5, 0.625, 0.5, 0.625, 0.5, 0.375, 0.5, 0.625, 0.75, 0.375, 0.75, 0.375, 0.75, 0.625, 0.75, 0.625, 0.5, 0.625, 0.5367, 0.625, 0.5367, 0.625, 0.5, 0.625, 0.5367, 0.625, 0.7133, 0.625, 0.7133, 0.625, 0.5367, 0.625, 0.75, 0.375, 0.75, 0.375, 0.75, 0.625, 0.75, 0.625, 0.5, 0.625, 0.5367, 0.625, 0.5367, 0.625, 0.5, 0.625, 0.5367, 0.625, 0.7133, 0.625, 0.7133, 0.625, 0.5367, 0.625, 0.5367, 0.625, 0.5367, 0.625, 0.5367, 0.625, 0.5367, 0.625, 0.7133, 0.625, 0.7133, 0.625, 0.7133, 0.625, 0.7133, 0.625, 0.7133, 0.625, 0.75, 0.625, 0.75, 0.625, 0.7133, 0.375, 0.75, 0.375, 0.5, 0.375, 0.5, 0.375, 0.75, 0.375, 0.5, 0.625, 0.5, 0.625, 0.5, 0.375, 0.5, 0.375, 0.5, 0.625, 0.5, 0.625, 0.5, 0.375, 0.5, 0.375, 0.5, 0.625, 0.5, 0.625, 0.5, 0.375, 0.5, 0.375, 0.5, 0.625, 0.5, 0.625, 0.5, 0.375, 0.5, 0.375, 0.5, 0.625, 0.5, 0.625, 0.5, 0.375, 0.5, 0.375, 0.75, 0.375, 0.5, 0.375, 0.5, 0.375, 0.75, 0.375, 0.75, 0.375, 0.5, 0.375, 0.5, 0.375, 0.75, 0.375, 0.75, 0.375, 0.5, 0.375, 0.5, 0.375, 0.75, 0.375, 0.75, 0.375, 0.5, 0.375, 0.5, 0.375, 0.75, 0.625, 0.7133, 0.625, 0.75, 0.625, 0.75, 0.625, 0.7133, 0.625, 0.7133, 0.625, 0.75, 0.625, 0.75, 0.625, 0.7133, 0.625, 0.7133, 0.625, 0.75, 0.625, 0.75, 0.625, 0.7133, 0.625, 0.7133, 0.625, 0.75, 0.625, 0.75, 0.625, 0.7133, 0.625, 0.7133, 0.625, 0.7133, 0.625, 0.7133, 0.625, 0.7133, 0.625, 0.7133, 0.625, 0.7133, 0.625, 0.7133, 0.625, 0.7133, 0.625, 0.7133, 0.625, 0.7133, 0.625, 0.7133, 0.625, 0.7133, 0.625, 0.7133, 0.625, 0.7133, 0.625, 0.7133, 0.625, 0.7133, 0.625, 0.5367, 0.625, 0.5367, 0.625, 0.5367, 0.625, 0.5367, 0.625, 0.5367, 0.625, 0.5367, 0.625, 0.5367, 0.625, 0.5367, 0.625, 0.5367, 0.625, 0.5367, 0.625, 0.5367, 0.625, 0.5367, 0.625, 0.5367, 0.625, 0.5367, 0.625, 0.5367, 0.625, 0.5367, 0.625, 0.5367, 0.625, 0.7133, 0.625, 0.7133, 0.625, 0.5367, 0.625, 0.5367, 0.625, 0.7133, 0.625, 0.7133, 0.625, 0.5367, 0.625, 0.5367, 0.625, 0.7133, 0.625, 0.7133, 0.625, 0.5367, 0.625, 0.5367, 0.625, 0.7133, 0.625, 0.7133, 0.625, 0.5367, 0.625, 0.5, 0.625, 0.5367, 0.625, 0.5367, 0.625, 0.5, 0.625, 0.5, 0.625, 0.5367, 0.625, 0.5367, 0.625, 0.5, 0.625, 0.5, 0.625, 0.5367, 0.625, 0.5367, 0.625, 0.5, 0.625, 0.5, 0.625, 0.5367, 0.625, 0.5367, 0.625, 0.5, 0.625, 0.75, 0.375, 0.75, 0.375, 0.75, 0.625, 0.75, 0.625, 0.75, 0.375, 0.75, 0.375, 0.75, 0.625, 0.75, 0.625, 0.75, 0.375, 0.75, 0.375, 0.75, 0.625, 0.75, 0.625, 0.75, 0.375, 0.75, 0.375, 0.75, 0.625, 0.75])
me_cube_008.materials.append(mat_gris_001)
me_cube_008.materials.append(mat_ladrillo_001)
me_cube_008.materials.append(mat_ladrillo)
me_cube_008.materials.append(mat_gris)
me_cube_008.use_remesh_fix_poles = True
me_cube_008.use_remesh_preserve_attributes = False
me_cube_008.update()

# ---- curves / text
cu_beziercircle = bpy.data.curves.new('BezierCircle', 'CURVE')
cu_beziercircle.dimensions = '3D'
_sp = cu_beziercircle.splines.new('BEZIER'); _sp.bezier_points.add(3)
_sp.bezier_points.foreach_set('co', [-1.0, 0.0, 0.0, 0.0, 1.0, 0.0, 1.0, 0.0, 0.0, 0.0, -1.0, 0.0])
_sp.bezier_points.foreach_set('handle_left', [-1.0, -0.5521, 0.0, -0.5521, 1.0, 0.0, 1.0, 0.5521, 0.0, 0.5521, -1.0, 0.0])
_sp.bezier_points.foreach_set('handle_right', [-1.0, 0.5521, 0.0, 0.5521, 1.0, 0.0, 1.0, -0.5521, 0.0, -0.5521, -1.0, 0.0])
for _p, _l, _r in zip(_sp.bezier_points, ['AUTO', 'AUTO', 'AUTO', 'AUTO'], ['AUTO', 'AUTO', 'AUTO', 'AUTO']): _p.handle_left_type = _l; _p.handle_right_type = _r
_sp.order_u = 0
_sp.order_v = 0
_sp.use_cyclic_u = True
cu_beziercircle.use_path = True
cu_beziercircle.fill_mode = 'FULL'

# ---- objects
ob_modulo___recto = bpy.data.objects.new('Modulo - Recto', me_cube_001)
ob_empty = bpy.data.objects.new('Empty', None)
ob_modulo___recto_002 = bpy.data.objects.new('Modulo - Recto.002', me_cube_009)
ob_modulo___recto_003 = bpy.data.objects.new('Modulo - Recto.003', me_cube_010)
ob_modulo___recto_004 = bpy.data.objects.new('Modulo - Recto.004', me_cube_011)
ob_modulo___recto_005 = bpy.data.objects.new('Modulo - Recto.005', me_cube_012)
ob_modulo___recto_001 = bpy.data.objects.new('Modulo - Recto.001', me_cube_008)
ob_beziercircle = bpy.data.objects.new('BezierCircle', cu_beziercircle)

# ---- transforms, parenting, visibility, modifiers, constraints
ob_modulo___recto.location = (24.55, 21.98, 1.0)
ob_modulo___recto.scale = (2.0, 2.0, 1.0)
_m = ob_modulo___recto.modifiers.new('Auto Smooth', 'NODES')
_m.node_group = ng_auto_smooth
_gi = [s.identifier for s in ng_auto_smooth.interface.items_tree if s.item_type == 'SOCKET' and s.in_out == 'INPUT']
_m[_gi[1]] = 0.5236  # Angle
ob_empty.location = (-0.1306, 0.7512, -205.2)
ob_empty.rotation_euler = (0.0, -0.0, 1.571)
ob_empty.scale = (24.83, 24.83, 24.83)
ob_empty.empty_display_type = 'IMAGE'
ob_empty.empty_display_size = 5.0
ob_modulo___recto_002.location = (-32.21, 16.57, 1.0)
ob_modulo___recto_002.rotation_euler = (0.0, -0.0, 3.142)
ob_modulo___recto_002.scale = (2.0, 2.0, 1.0)
_m = ob_modulo___recto_002.modifiers.new('Auto Smooth', 'NODES')
_m.node_group = ng_auto_smooth
_gi = [s.identifier for s in ng_auto_smooth.interface.items_tree if s.item_type == 'SOCKET' and s.in_out == 'INPUT']
_m[_gi[1]] = 0.5236  # Angle
ob_modulo___recto_003.location = (-40.21, -23.19, 1.0)
ob_modulo___recto_003.rotation_euler = (0.0, 0.0, 3.952)
ob_modulo___recto_003.scale = (2.0, 2.0, 1.0)
_m = ob_modulo___recto_003.modifiers.new('Auto Smooth', 'NODES')
_m.node_group = ng_auto_smooth
_gi = [s.identifier for s in ng_auto_smooth.interface.items_tree if s.item_type == 'SOCKET' and s.in_out == 'INPUT']
_m[_gi[1]] = 0.5236  # Angle
ob_modulo___recto_004.location = (0.9692, -35.05, 1.0)
ob_modulo___recto_004.rotation_euler = (0.0, 0.0, 4.681)
ob_modulo___recto_004.scale = (2.0, 2.0, 1.0)
_m = ob_modulo___recto_004.modifiers.new('Auto Smooth', 'NODES')
_m.node_group = ng_auto_smooth
_gi = [s.identifier for s in ng_auto_smooth.interface.items_tree if s.item_type == 'SOCKET' and s.in_out == 'INPUT']
_m[_gi[1]] = 0.5236  # Angle
ob_modulo___recto_005.location = (44.56, -25.21, 1.0)
ob_modulo___recto_005.rotation_euler = (0.0, 0.0, 4.681)
ob_modulo___recto_005.scale = (2.0, 2.0, 1.0)
_m = ob_modulo___recto_005.modifiers.new('Auto Smooth', 'NODES')
_m.node_group = ng_auto_smooth
_gi = [s.identifier for s in ng_auto_smooth.interface.items_tree if s.item_type == 'SOCKET' and s.in_out == 'INPUT']
_m[_gi[1]] = 0.5236  # Angle
ob_modulo___recto_001.location = (0.1209, 1.938, 1.012)
ob_modulo___recto_001.rotation_euler = (0.0, 0.0, 4.681)
ob_modulo___recto_001.scale = (2.0, 2.0, 1.0)
_m = ob_modulo___recto_001.modifiers.new('Auto Smooth', 'NODES')
_m.node_group = ng_auto_smooth
_gi = [s.identifier for s in ng_auto_smooth.interface.items_tree if s.item_type == 'SOCKET' and s.in_out == 'INPUT']
_m[_gi[1]] = 0.5236  # Angle
ob_beziercircle.location = (-0.559, -0.6767, 0.0)
ob_beziercircle.scale = (12.21, 12.21, 12.21)

# ---- collection membership
col_collection.objects.link(ob_modulo___recto)
col_collection.objects.link(ob_empty)
col_collection.objects.link(ob_modulo___recto_002)
col_collection.objects.link(ob_modulo___recto_003)
col_collection.objects.link(ob_modulo___recto_004)
col_collection.objects.link(ob_modulo___recto_005)
col_collection.objects.link(ob_modulo___recto_001)
col_collection.objects.link(ob_beziercircle)

# ---- scene / render settings (as saved in the file)
scene.frame_start = 1; scene.frame_end = 250; scene.frame_set(51)
scene.render.engine = 'BLENDER_EEVEE_NEXT'
scene.cycles.use_denoising = False
scene.cycles.samples = 128
scene.cycles.sampling_pattern = 'TABULATED_SOBOL'
scene.cycles.use_adaptive_sampling = False
scene.cycles.use_light_tree = False
scene.view_settings.view_transform = 'Filmic'
bpy.context.view_layer.update()

# ---- added for rendering (the .blend has no active camera and no usable light): camera, sun
cam_auto = bpy.data.cameras.new('AutoCamera')
cam_auto.lens = 50.0
cam_auto.sensor_width = 36.0
cam_auto.clip_end = 1870.56
ob_auto_camera = bpy.data.objects.new('AutoCamera', cam_auto)
scene.collection.objects.link(ob_auto_camera)
ob_auto_camera.location = (108.378, -130.97, 85.2681)
ob_auto_camera.rotation_euler = (1.09748, -7.21219e-08, 0.694738)
scene.camera = ob_auto_camera
light_auto_sun = bpy.data.lights.new('AutoSun', 'SUN')
light_auto_sun.energy = 3.0
light_auto_sun.angle = 0.0523599
ob_auto_sun = bpy.data.objects.new('AutoSun', light_auto_sun)
scene.collection.objects.link(ob_auto_sun)
ob_auto_sun.rotation_euler = (0.872665, 0.174533, 0.523599)
bpy.context.view_layer.update()

